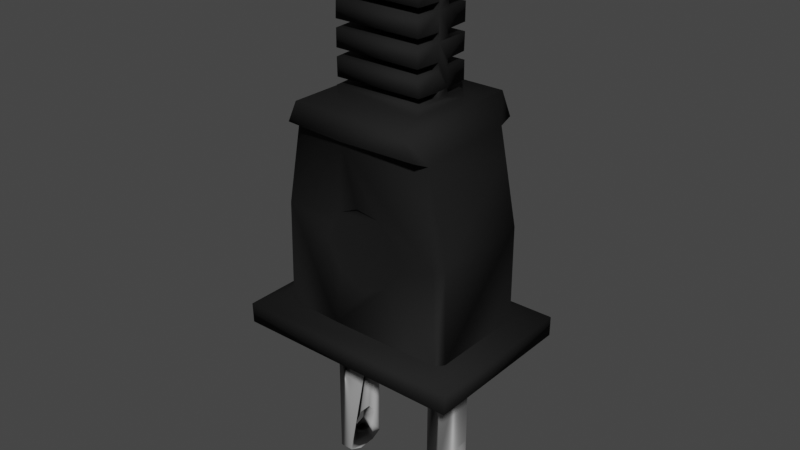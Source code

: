 # Source: Plug.blend  (saved by Blender 3.1.7; exported with 4.5.12 LTS)
import bpy
from mathutils import Matrix  # noqa: F401  (used for matrix-valued properties, if any)

bpy.ops.wm.read_factory_settings(use_empty=True)
scene = bpy.context.scene
scene.name = 'Scene'

# ---- collections
col_collection = bpy.data.collections.new('Collection'); scene.collection.children.link(col_collection)

# ---- materials (node trees are filled in below, after node groups)
mat_nema_1_15_male_plug_body_plastic = bpy.data.materials.new('NEMA_1_15_Male_Plug_body_plastic')
mat_nema_1_15_male_plug_body_plastic.use_transparent_shadow = False
mat_nema_1_15_male_plug_body_plastic.diffuse_color = (0.0118, 0.0118, 0.0118, 1.0)
mat_nema_1_15_male_plug_body_plastic.roughness = 0.7764
mat_nema_1_15_male_plug_body_plastic.specular_intensity = 0.1035
mat_nema_1_15_male_plug_body_warning = bpy.data.materials.new('NEMA_1_15_Male_Plug_body_warning')
mat_nema_1_15_male_plug_body_warning.use_transparent_shadow = False
mat_nema_1_15_male_plug_body_warning.diffuse_color = (0.0118, 0.0118, 0.0118, 1.0)
mat_nema_1_15_male_plug_body_warning.roughness = 0.7764
mat_nema_1_15_male_plug_body_warning.specular_intensity = 0.1035
mat_nema_1_15_male_plug_metal = bpy.data.materials.new('NEMA_1_15_Male_Plug_metal')
mat_nema_1_15_male_plug_metal.use_transparent_shadow = False
mat_nema_1_15_male_plug_metal.diffuse_color = (0.4078, 0.4078, 0.4078, 1.0)
mat_nema_1_15_male_plug_metal.roughness = 0.8483
mat_nema_1_15_male_plug_metal.specular_intensity = 0.54
mat_nema_1_15_male_plug_wire = bpy.data.materials.new('NEMA_1_15_Male_Plug_wire')
mat_nema_1_15_male_plug_wire.use_transparent_shadow = False
mat_nema_1_15_male_plug_wire.diffuse_color = (0.0118, 0.0118, 0.0118, 1.0)
mat_nema_1_15_male_plug_wire.roughness = 0.7975
mat_nema_1_15_male_plug_wire.specular_intensity = 0.54

# ---- material node trees
mat_nema_1_15_male_plug_body_plastic.use_nodes = True; mat_nema_1_15_male_plug_body_plastic.node_tree.nodes.clear()
_N = mat_nema_1_15_male_plug_body_plastic.node_tree.nodes; _L = mat_nema_1_15_male_plug_body_plastic.node_tree.links
n0 = _N.new('ShaderNodeBsdfPrincipled'); n0.name = 'Principled BSDF'; n0.location = (10, 300)
n0.distribution = 'GGX'
n0.subsurface_method = 'RANDOM_WALK_SKIN'
n0.inputs[0].default_value = (0.0118, 0.0118, 0.0118, 1.0)
n0.inputs[2].default_value = 0.7764
n0.inputs[13].default_value = 0.1035
n0.inputs[27].default_value = (0.0, 0.0, 0.0, 1.0)
n0.inputs[28].default_value = 1.0
n1 = _N.new('ShaderNodeOutputMaterial'); n1.name = 'Material Output'; n1.location = (300, 300)
_L.new(n0.outputs[0], n1.inputs[0])
n1.is_active_output = True
mat_nema_1_15_male_plug_body_warning.use_nodes = True; mat_nema_1_15_male_plug_body_warning.node_tree.nodes.clear()
_N = mat_nema_1_15_male_plug_body_warning.node_tree.nodes; _L = mat_nema_1_15_male_plug_body_warning.node_tree.links
n0 = _N.new('ShaderNodeBsdfPrincipled'); n0.name = 'Principled BSDF'; n0.location = (10, 300)
n0.distribution = 'GGX'
n0.subsurface_method = 'RANDOM_WALK_SKIN'
n0.inputs[0].default_value = (0.0118, 0.0118, 0.0118, 1.0)
n0.inputs[2].default_value = 0.7764
n0.inputs[13].default_value = 0.1035
n0.inputs[27].default_value = (0.0, 0.0, 0.0, 1.0)
n0.inputs[28].default_value = 1.0
n1 = _N.new('ShaderNodeOutputMaterial'); n1.name = 'Material Output'; n1.location = (300, 300)
_L.new(n0.outputs[0], n1.inputs[0])
n1.is_active_output = True
mat_nema_1_15_male_plug_metal.use_nodes = True; mat_nema_1_15_male_plug_metal.node_tree.nodes.clear()
_N = mat_nema_1_15_male_plug_metal.node_tree.nodes; _L = mat_nema_1_15_male_plug_metal.node_tree.links
n0 = _N.new('ShaderNodeBsdfPrincipled'); n0.name = 'Principled BSDF'; n0.location = (10, 300)
n0.distribution = 'GGX'
n0.subsurface_method = 'RANDOM_WALK_SKIN'
n0.inputs[0].default_value = (0.4078, 0.4078, 0.4078, 1.0)
n0.inputs[2].default_value = 0.8483
n0.inputs[13].default_value = 0.54
n0.inputs[27].default_value = (0.0, 0.0, 0.0, 1.0)
n0.inputs[28].default_value = 1.0
n1 = _N.new('ShaderNodeOutputMaterial'); n1.name = 'Material Output'; n1.location = (300, 300)
_L.new(n0.outputs[0], n1.inputs[0])
n1.is_active_output = True
mat_nema_1_15_male_plug_wire.use_nodes = True; mat_nema_1_15_male_plug_wire.node_tree.nodes.clear()
_N = mat_nema_1_15_male_plug_wire.node_tree.nodes; _L = mat_nema_1_15_male_plug_wire.node_tree.links
n0 = _N.new('ShaderNodeBsdfPrincipled'); n0.name = 'Principled BSDF'; n0.location = (10, 300)
n0.distribution = 'GGX'
n0.subsurface_method = 'RANDOM_WALK_SKIN'
n0.inputs[0].default_value = (0.0118, 0.0118, 0.0118, 1.0)
n0.inputs[2].default_value = 0.7975
n0.inputs[13].default_value = 0.54
n0.inputs[27].default_value = (0.0, 0.0, 0.0, 1.0)
n0.inputs[28].default_value = 1.0
n1 = _N.new('ShaderNodeOutputMaterial'); n1.name = 'Material Output'; n1.location = (300, 300)
_L.new(n0.outputs[0], n1.inputs[0])
n1.is_active_output = True

# ---- world
world_world = bpy.data.worlds.new('World'); scene.world = world_world
world_world.use_nodes = True; world_world.node_tree.nodes.clear()
_N = world_world.node_tree.nodes; _L = world_world.node_tree.links
n0 = _N.new('ShaderNodeOutputWorld'); n0.name = 'World Output'; n0.location = (300, 300)
n1 = _N.new('ShaderNodeBackground'); n1.name = 'Background'; n1.location = (10, 300)
n1.inputs[0].default_value = (0.05088, 0.05088, 0.05088, 1.0)
_L.new(n1.outputs[0], n0.inputs[0])
n0.is_active_output = True
world_world.color = (0.05088, 0.05088, 0.05088)
world_world.use_sun_shadow = False
world_world.sun_shadow_jitter_overblur = 0.0

# ---- meshes
me_11607_nema_1_15_male_plug_v1_l3 = bpy.data.meshes.new('11607_NEMA_1_15_Male_Plug_v1_l3')
me_11607_nema_1_15_male_plug_v1_l3.from_pydata([(0.2191, 0.6894, 0.0191), (0.5696, -0.6729, -0.4123), (0.2185, 0.6016, 0.01916), (0.219, 0.4393, 0.01897), (0.2127, 0.9786, 0.1444), (0.2124, 1.15, 0.1407), (0.2189, 0.9404, 0.01913), (0.2192, 0.8153, 0.01916), (0.3873, 0.1341, -0.249), (0.4388, -0.1847, 0.2332), (0.4386, -0.6665, 0.2204), (0.08366, -0.07473, 0.2441), (0.1814, -0.2859, 0.2444), (-0.02713, -0.04711, 0.2596), (0.1653, -0.1587, 0.2451), (-0.1075, 0.245, 0.2626), (0.405, -0.6691, 0.2583), (0.1256, -0.3858, 0.2451), (0.5671, -0.7735, -0.4151), (0.4361, -0.6688, -0.2721), (0.2091, 0.439, -0.1654), (0.2108, 0.5641, -0.1677), (0.2089, 0.6021, -0.166), (0.2106, 0.7277, -0.1656), (0.2098, 0.8151, -0.1677), (0.2098, 0.9406, -0.1677), (0.2137, 1.15, -0.1655), (0.2089, 0.5638, 0.1417), (0.5683, -0.7738, 0.3941), (0.4386, -0.1856, -0.2663), (0.394, -0.2132, 0.2606), (0.2839, 0.3989, 0.3312), (0.3447, 0.2712, -0.2674), (0.2585, 0.2447, -0.2833), (0.3507, 0.2538, 0.2463), (0.285, 0.3956, -0.3498), (-0.5862, -0.7738, 0.3892), (-0.3472, -0.6679, -0.2825), (-0.3505, 0.2896, -0.3475), (-0.3476, 0.2955, 0.3259), (-0.3046, 0.395, -0.3547), (-0.5878, -0.673, 0.3907), (-0.5891, -0.674, -0.4169), (-0.3639, 0.2599, -0.2778), (-0.4158, 0.05922, -0.2732), (-0.2286, 0.3987, 0.1367), (-0.2327, 1.149, 0.1334), (-0.2333, 1.15, -0.1628), (-0.4035, 0.1376, 0.2242), (-0.4565, -0.1782, -0.2526), (-0.4573, -0.6678, -0.2574), (-0.4538, -0.6687, 0.2439), (-0.4266, -0.1355, 0.2592), (-0.1887, -0.1724, 0.2493), (-0.06212, -0.4323, 0.246), (-0.1385, -0.1023, 0.243), (-0.202, -0.2775, 0.2453), (-0.1465, -0.3825, 0.2435), (0.03566, -0.4365, 0.2505), (-0.1629, -0.6654, 0.262), (-0.4578, -0.6715, -0.2908), (-0.4571, -0.1774, 0.2196), (-0.2304, 0.4382, -0.1673), (-0.229, 0.94, -0.1658), (-0.2307, 0.8538, 0.1407), (-0.3032, 0.3989, 0.3218), (0.5696, -0.673, 0.3892), (-0.5835, -0.7737, -0.4163), (-0.364, 0.2638, 0.2464), (0.3324, 0.2867, -0.3482), (-0.2375, 0.941, 0.01873), (-0.2376, 0.8151, 0.01908), (-0.2372, 0.5643, -0.04322), (-0.2377, 0.8151, -0.04365), (-0.2351, 0.7269, 0.01952), (0.2182, 0.5643, 0.01901), (-0.2352, 0.6012, 0.01904), (-0.2375, 0.4761, 0.01959), (-0.2369, 0.9778, -0.04353), (-0.2362, 0.7265, -0.04367), (-0.2365, 0.5645, 0.01967), (-0.2367, 0.6901, 0.01893), (-0.03209, -0.05347, 0.2428), (0.3347, 0.2852, 0.3161), (0.2192, 0.439, -0.0437), (0.2182, 0.6017, -0.04314), (0.2176, 0.7273, -0.04303), (0.2174, 0.8526, -0.04347), (0.2186, 0.9785, -0.04298), (0.2155, 0.9779, 0.01959), (0.219, 0.4759, -0.04325), (0.2182, 0.5644, -0.04352), (0.2189, 0.6903, -0.04369), (0.2191, 0.8157, -0.04384), (0.2191, 0.9412, -0.0433), (0.218, 0.8521, 0.01917), (0.2182, 0.7268, 0.01924), (0.2189, 0.4756, 0.01927), (-0.2374, 0.6013, -0.04389), (-0.2363, 0.852, -0.04316), (-0.2371, 0.4394, 0.01882), (-0.2377, 0.6896, -0.04373), (0.2139, 0.6886, -0.1624), (0.2139, 0.477, 0.1381), (0.2093, 0.6016, 0.1438), (0.2108, 0.7273, 0.1434), (0.2089, 0.8145, 0.1418), (0.2104, 0.9791, -0.1666), (0.2106, 0.8535, -0.1656), (0.2139, 0.4383, 0.1386), (0.2089, 0.6892, 0.1417), (0.2126, 0.8528, 0.1431), (0.2166, 0.399, -0.164), (0.2132, 0.4769, -0.1649), (0.2123, 0.9403, 0.145), (-0.2361, 0.3991, -0.164), (-0.23, 0.4385, 0.1452), (-0.2275, 0.5642, 0.1435), (-0.2271, 0.6897, 0.1435), (-0.2242, 0.8153, 0.144), (-0.2271, 0.4761, -0.1678), (-0.2275, 0.6016, -0.1677), (-0.2276, 0.7272, -0.1677), (-0.2291, 0.8527, -0.1674), (-0.2258, 0.8145, -0.1666), (-0.2237, 0.6895, -0.1701), (-0.2365, 0.4762, -0.04324), (-0.2237, 0.4762, 0.1458), (-0.2306, 0.6024, 0.1407), (-0.2306, 0.7279, 0.1407), (-0.2268, 0.9404, 0.1395), (-0.2293, 0.9781, -0.1652), (-0.2296, 0.5635, -0.1652), (-0.2305, 0.9795, 0.1381), (0.2115, 0.3993, 0.1439), (-0.2371, 0.4393, -0.04355), (-0.2367, 0.9781, 0.01927), (-0.2373, 0.9407, -0.04385), (-0.237, 0.8526, 0.01935), (0.1078, 1.106, -0.0921), (0.1086, 1.106, 0.06716), (-0.1312, 1.106, 0.05806), (-0.1268, 1.106, -0.08863), (0.1107, 1.149, 0.06083), (0.1144, 1.15, -0.08604), (-0.1337, 1.151, 0.1485), (-0.1336, 1.149, 0.05023), (-0.1296, 1.149, -0.0899), (-0.06799, 1.149, 0.0778), (0.2367, -1.512, 0.08746), (0.2367, -1.402, -0.1381), (0.2366, -1.492, -0.138), (0.3044, -1.561, 0.08225), (0.2366, -1.564, -0.1357), (0.2367, -1.566, 0.07848), (0.3042, -1.563, -0.1364), (0.3047, -1.593, -0.06798), (0.2368, -1.598, -0.03075), (0.3043, -1.593, 0.02038), (0.237, -1.439, 0.04574), (0.3046, -1.403, -0.1382), (0.3048, -1.492, -0.1377), (0.3047, -1.409, 0.08933), (0.3049, -1.512, 0.08723), (0.2368, -1.408, 0.0875), (0.3048, -1.359, 0.08348), (0.3024, -0.7072, 0.08299), (0.2367, -1.384, 0.02763), (0.237, -0.7079, -0.1376), (0.2367, -1.506, -0.04772), (0.2369, -1.467, -0.09344), (0.2368, -1.401, -0.09536), (0.2368, -1.359, -0.03252), (0.2364, -1.363, 0.08363), (0.3046, -1.494, 0.02269), (0.2369, -1.493, 0.01843), (0.3046, -1.505, -0.04861), (0.3044, -1.424, 0.04532), (0.3046, -1.369, 0.01255), (0.3045, -1.375, -0.07764), (0.3045, -1.461, -0.09892), (0.3048, -1.355, -0.1382), (0.2363, -1.355, -0.1382), (0.3043, -0.7071, -0.1376), (0.237, -0.7079, 0.08283), (-0.3221, -1.596, -0.04764), (-0.2543, -1.561, -0.1376), (-0.3216, -1.589, 0.03279), (-0.2543, -1.591, -0.0809), (-0.2545, -1.593, 0.01061), (-0.3221, -1.508, -0.01333), (-0.2543, -1.367, -0.05835), (-0.2543, -1.412, 0.04321), (-0.3225, -1.393, 0.03317), (-0.322, -1.461, 0.0439), (-0.3223, -1.563, -0.1371), (-0.3222, -1.561, 0.08275), (-0.3207, -0.7077, 0.08296), (-0.2566, -0.7071, 0.08299), (-0.2544, -1.419, -0.1014), (-0.3221, -1.483, -0.08648), (-0.2543, -1.486, -0.07975), (-0.3221, -1.358, -0.02213), (-0.2543, -1.367, 0.005207), (-0.2543, -0.7078, -0.1378), (-0.2543, -1.483, 0.03123), (-0.2544, -1.508, -0.03), (-0.3224, -1.401, -0.0954), (-0.2542, -1.561, 0.08278), (-0.322, -0.7078, -0.1378), (0.0154, 1.106, -0.03318), (0.0638, 1.106, -0.01351), (0.1162, 1.106, -0.03559), (0.1039, 1.106, -0.08545), (0.0876, 1.106, 0.07432), (-0.1364, 1.106, 0.01498), (-0.08328, 1.106, -0.0109), (-0.1258, 1.106, -0.08265), (-0.1157, 1.106, 0.06529), (-0.03167, 1.106, 0.01307), (-0.03405, 1.106, -0.1041), (-0.03444, 1.106, 0.08001), (-0.03186, 1.106, -0.03752), (0.01816, 1.106, -0.1023), (0.01341, 1.106, 0.01329), (0.1179, 1.106, 0.0141), (-0.1307, 1.106, -0.03426), (0.01487, 1.106, 0.07745)], [(213, 212), (219, 221), (220, 222), (225, 214), (215, 216), (223, 213), (210, 222), (226, 217), (220, 217), (224, 219), (212, 211), (214, 227), (221, 218), (218, 215), (210, 223), (227, 224), (211, 225), (226, 216)], [(1, 66, 28), (34, 31, 83), (18, 1, 28), (34, 8, 32), (112, 31, 35), (104, 2, 0), (5, 4, 88), (96, 7, 105), (3, 109, 112), (103, 75, 27), (91, 113, 21), (102, 85, 22), (19, 10, 16), (1, 19, 66), (11, 15, 13), (14, 30, 11), (12, 16, 30), (12, 17, 16), (59, 17, 58), (31, 134, 65), (30, 16, 9), (8, 29, 32), (35, 32, 69), (33, 69, 32), (41, 42, 36), (40, 65, 115), (102, 22, 125), (125, 22, 121), (61, 48, 49), (43, 44, 48), (128, 81, 98), (124, 122, 73), (46, 145, 47), (25, 108, 123), (24, 23, 122), (46, 78, 136), (103, 27, 127), (127, 27, 117), (70, 64, 130), (64, 70, 138), (71, 129, 119), (45, 116, 115), (127, 117, 77), (115, 135, 62), (77, 72, 126), (125, 121, 101), (98, 72, 80), (68, 43, 48), (41, 51, 60), (49, 50, 61), (15, 55, 13), (15, 52, 55), (52, 59, 56), (54, 57, 59), (58, 54, 59), (51, 52, 61), (50, 49, 44), (68, 52, 15), (67, 36, 42), (40, 43, 68), (43, 40, 38), (39, 15, 83), (15, 39, 68), (42, 60, 1), (31, 39, 83), (65, 39, 31), (33, 43, 69), (38, 69, 43), (110, 118, 104), (112, 62, 20), (113, 120, 21), (133, 4, 145), (145, 4, 5), (64, 114, 130), (106, 119, 105), (94, 25, 137), (24, 73, 93), (92, 102, 125), (90, 126, 113), (120, 113, 126), (121, 22, 85), (114, 6, 70), (126, 90, 84), (85, 91, 98), (86, 92, 79), (73, 87, 93), (88, 137, 78), (94, 137, 88), (70, 6, 89), (95, 138, 7), (71, 7, 138), (99, 123, 87), (79, 122, 86), (23, 86, 122), (20, 62, 84), (3, 100, 109), (116, 109, 100), (75, 80, 27), (117, 27, 80), (81, 118, 110), (81, 110, 0), (89, 4, 136), (34, 15, 30), (19, 1, 60), (37, 60, 50), (16, 41, 66), (51, 41, 16), (51, 16, 59), (11, 13, 82), (92, 86, 7), (7, 87, 94), (6, 95, 7), (7, 96, 0), (71, 79, 98), (137, 99, 71), (80, 76, 98), (131, 78, 47), (115, 116, 100), (136, 133, 46), (144, 139, 140), (148, 141, 146), (148, 140, 141), (26, 143, 5), (26, 144, 143), (145, 146, 147), (145, 147, 47), (5, 143, 148), (67, 28, 36), (55, 11, 82), (11, 55, 14), (14, 55, 12), (5, 88, 26), (6, 114, 111), (86, 93, 7), (90, 113, 91), (46, 47, 78), (101, 92, 125), (98, 121, 85), (96, 105, 74), (70, 130, 114), (119, 7, 71), (78, 131, 88), (21, 132, 91), (133, 136, 4), (64, 138, 111), (158, 157, 156), (161, 151, 160), (155, 153, 151), (157, 153, 156), (163, 152, 158), (176, 156, 161), (150, 151, 182), (162, 149, 163), (162, 165, 173), (149, 162, 164), (149, 173, 154), (167, 184, 172), (173, 175, 154), (154, 175, 169), (163, 174, 177), (153, 169, 170), (169, 176, 180), (170, 169, 180), (180, 171, 170), (179, 178, 172), (167, 172, 178), (174, 169, 175), (166, 173, 165), (173, 166, 184), (183, 166, 165), (152, 154, 158), (184, 183, 168), (168, 181, 182), (185, 189, 187), (196, 187, 208), (185, 195, 188), (185, 187, 196), (200, 206, 201), (193, 203, 192), (205, 190, 194), (190, 205, 206), (188, 186, 201), (209, 186, 195), (196, 193, 194), (204, 208, 192), (195, 190, 200), (201, 186, 199), (195, 200, 207), (206, 188, 201), (205, 208, 188), (205, 192, 208), (190, 196, 194), (199, 207, 200), (191, 203, 202), (194, 192, 205), (207, 209, 195), (193, 196, 197), (191, 204, 203), (197, 209, 193), (204, 191, 199), (112, 134, 31), (29, 9, 10), (34, 9, 8), (110, 104, 0), (24, 93, 23), (94, 6, 7), (106, 105, 7), (112, 109, 134), (90, 75, 103), (112, 20, 84), (84, 3, 112), (0, 85, 102), (25, 94, 108), (94, 88, 6), (0, 2, 90), (90, 91, 0), (66, 19, 16), (29, 10, 19), (29, 8, 9), (11, 30, 15), (14, 12, 30), (59, 16, 17), (30, 9, 34), (33, 29, 19), (10, 9, 16), (29, 33, 32), (32, 31, 34), (47, 26, 107, 131), (36, 28, 41), (28, 66, 41), (38, 40, 69), (35, 69, 40), (42, 41, 60), (51, 61, 50), (81, 128, 118), (79, 71, 73), (76, 80, 75, 2), (25, 123, 63), (24, 122, 124), (137, 138, 70), (115, 100, 135), (116, 134, 109), (45, 134, 116), (80, 72, 77), (126, 132, 120), (126, 72, 132), (63, 123, 137), (123, 99, 137), (70, 136, 137), (78, 137, 136), (137, 71, 138), (81, 71, 98), (126, 135, 77), (100, 77, 135), (44, 49, 48), (50, 60, 51), (51, 59, 52), (37, 44, 43), (33, 19, 37), (55, 82, 13), (53, 56, 55), (17, 54, 58), (53, 55, 52), (52, 56, 53), (59, 57, 56), (133, 145, 46), (68, 48, 52), (44, 37, 50), (52, 48, 61), (68, 65, 40), (45, 115, 65), (34, 83, 15), (118, 128, 104), (144, 26, 47), (112, 115, 62), (120, 132, 21), (114, 64, 111), (119, 129, 105), (25, 63, 137), (97, 103, 127), (119, 106, 7), (126, 84, 135), (91, 72, 98), (92, 101, 79), (99, 87, 73), (136, 70, 89), (96, 74, 0), (81, 0, 74), (115, 112, 35, 40), (3, 97, 77), (77, 100, 3), (131, 107, 88), (123, 108, 87), (43, 33, 37), (37, 19, 60), (4, 89, 88), (6, 111, 95), (3, 84, 90), (0, 91, 85), (7, 93, 87), (6, 88, 89), (90, 2, 75), (107, 26, 88), (108, 94, 87), (23, 93, 86), (182, 181, 160, 150), (101, 121, 98), (128, 98, 76), (129, 71, 74), (98, 79, 101), (71, 99, 73), (71, 81, 74), (73, 122, 79), (77, 117, 80), (45, 65, 134), (147, 142, 139), (144, 147, 139), (144, 140, 143), (147, 146, 141), (141, 142, 147), (143, 140, 148), (47, 147, 144), (145, 148, 146), (5, 148, 145), (17, 12, 55), (56, 57, 55), (55, 57, 54), (17, 55, 54), (18, 28, 67), (102, 92, 0), (92, 7, 0), (103, 97, 90), (97, 3, 90), (32, 35, 31), (68, 39, 65), (24, 124, 73), (77, 97, 127), (76, 104, 128), (76, 2, 104), (105, 129, 74), (135, 84, 62), (72, 91, 132), (138, 95, 111), (150, 160, 151), (173, 149, 164), (158, 154, 157), (156, 153, 155), (176, 169, 174), (154, 153, 157), (176, 163, 158), (176, 158, 156), (161, 155, 151), (165, 178, 179, 181), (156, 155, 161), (179, 161, 181), (160, 181, 161), (153, 182, 151), (154, 152, 149), (163, 149, 152), (173, 164, 162), (163, 165, 162), (165, 181, 183), (180, 161, 179), (153, 154, 169), (161, 180, 176), (182, 153, 170), (170, 171, 182), (171, 172, 182), (159, 173, 167), (159, 175, 173), (176, 174, 163), (165, 163, 177), (177, 178, 165), (180, 179, 171), (172, 171, 179), (177, 167, 178), (167, 177, 159), (177, 174, 159), (159, 174, 175), (172, 184, 182), (184, 168, 182), (184, 167, 173), (184, 166, 183), (168, 183, 181), (185, 188, 189), (197, 196, 208), (189, 208, 187), (188, 195, 186), (190, 206, 200), (196, 195, 185), (189, 188, 208), (209, 204, 186), (199, 186, 204), (202, 193, 209), (207, 202, 209), (203, 204, 192), (206, 205, 188), (190, 195, 196), (199, 200, 201), (191, 207, 199), (202, 207, 191), (193, 202, 203), (193, 192, 194), (204, 198, 208), (197, 208, 198), (209, 197, 198), (204, 209, 198), (18, 67, 42, 1)])
me_11607_nema_1_15_male_plug_v1_l3.polygons.foreach_set('use_smooth', [True] * 408)
me_11607_nema_1_15_male_plug_v1_l3.polygons.foreach_set('material_index', [0, 0, 0, 0, 0, 0, 0, 0, 0, 0, 0, 0, 0, 0, 0, 0, 0, 0, 0, 0, 0, 0, 0, 0, 0, 0, 0, 0, 0, 0, 0, 0, 0, 0, 0, 0, 0, 0, 0, 0, 0, 0, 0, 0, 0, 0, 0, 0, 0, 0, 0, 0, 0, 0, 0, 0, 0, 0, 0, 0, 0, 0, 0, 0, 0, 0, 0, 0, 0, 0, 0, 0, 0, 0, 0, 0, 0, 0, 0, 0, 0, 0, 0, 0, 0, 0, 0, 0, 0, 0, 0, 0, 0, 0, 0, 0, 0, 0, 0, 0, 0, 0, 0, 0, 0, 0, 0, 0, 0, 0, 0, 0, 0, 0, 0, 0, 0, 0, 0, 0, 0, 0, 0, 0, 0, 0, 0, 1, 0, 0, 0, 0, 0, 0, 0, 0, 0, 0, 0, 0, 0, 0, 0, 0, 0, 2, 2, 2, 2, 2, 2, 2, 2, 2, 2, 2, 2, 2, 2, 2, 2, 2, 2, 2, 2, 2, 2, 2, 2, 2, 2, 2, 2, 2, 2, 2, 2, 2, 2, 2, 2, 2, 2, 2, 2, 2, 2, 2, 2, 2, 2, 2, 2, 2, 2, 2, 2, 2, 2, 2, 0, 0, 0, 0, 0, 0, 0, 0, 0, 0, 0, 0, 0, 0, 0, 0, 0, 0, 0, 0, 0, 0, 0, 0, 0, 0, 0, 0, 0, 0, 0, 0, 0, 0, 0, 0, 0, 0, 0, 0, 0, 0, 0, 0, 0, 0, 0, 0, 0, 0, 0, 0, 0, 0, 0, 0, 0, 0, 0, 0, 0, 0, 0, 0, 0, 0, 0, 0, 0, 0, 0, 0, 0, 0, 0, 0, 0, 0, 0, 0, 0, 0, 0, 0, 0, 0, 0, 0, 0, 0, 0, 0, 0, 0, 0, 0, 0, 0, 0, 0, 0, 0, 0, 0, 0, 2, 0, 0, 0, 0, 0, 0, 0, 0, 0, 0, 0, 0, 0, 0, 0, 0, 0, 0, 0, 0, 0, 0, 1, 0, 0, 0, 0, 0, 0, 0, 0, 0, 0, 0, 0, 0, 0, 2, 2, 2, 2, 2, 2, 2, 2, 2, 2, 2, 2, 2, 2, 2, 2, 2, 2, 2, 2, 2, 2, 2, 2, 2, 2, 2, 2, 2, 2, 2, 2, 2, 2, 2, 2, 2, 2, 2, 2, 2, 2, 2, 2, 2, 2, 2, 2, 2, 2, 2, 2, 2, 2, 2, 2, 2, 2, 2, 2, 2, 2, 2, 2, 0])
_k = set([(139, 140), (140, 141)])
me_11607_nema_1_15_male_plug_v1_l3.attributes.new('sharp_edge', 'BOOLEAN', 'EDGE').data.foreach_set('value', [ (min(e.vertices), max(e.vertices)) in _k for e in me_11607_nema_1_15_male_plug_v1_l3.edges])
_uv = me_11607_nema_1_15_male_plug_v1_l3.uv_layers.new(name='UVMap')
_uv.uv.foreach_set('vector', [0.05722, 0.04644, 0.05727, 0.04644, 0.05596, 0.06243, 0.05121, 0.0301, 0.04925, 0.02764, 0.05062, 0.02921, 0.05719, 0.04807, 0.05722, 0.04644, 0.05596, 0.06243, 0.05121, 0.0301, 0.05233, 0.0324, 0.05102, 0.02996, 0.0472, 0.0276, 0.04925, 0.02764, 0.04916, 0.02771, 0.04705, 0.02395, 0.04752, 0.02406, 0.04754, 0.02249, 0.04707, 0.01451, 0.04712, 0.01736, 0.04745, 0.01738, 0.04754, 0.02185, 0.04754, 0.02029, 0.04709, 0.02174, 0.04755, 0.02689, 0.04724, 0.0269, 0.0472, 0.0276, 0.04718, 0.02615, 0.04751, 0.02472, 0.04714, 0.02475, 0.04753, 0.0247, 0.04713, 0.02614, 0.04708, 0.02476, 0.04718, 0.02255, 0.04751, 0.02403, 0.0471, 0.02394, 0.05358, 0.04626, 0.05389, 0.04625, 0.05287, 0.04622, 0.05722, 0.04644, 0.05358, 0.04626, 0.05727, 0.04644, 0.04361, 0.03596, 0.03704, 0.03062, 0.04057, 0.03564, 0.04592, 0.0374, 0.05294, 0.03727, 0.04361, 0.03596, 0.04642, 0.03952, 0.05287, 0.04622, 0.05294, 0.03727, 0.04642, 0.03952, 0.04486, 0.04129, 0.05287, 0.04622, 0.03384, 0.04564, 0.04486, 0.04129, 0.04231, 0.04215, 0.04925, 0.02764, 0.04717, 0.0276, 0.03294, 0.02762, 0.05294, 0.03727, 0.05287, 0.04622, 0.05371, 0.03775, 0.05233, 0.0324, 0.05363, 0.03772, 0.05102, 0.02996, 0.04916, 0.02771, 0.05102, 0.02996, 0.05063, 0.0294, 0.04867, 0.03026, 0.05063, 0.0294, 0.05102, 0.02996, 0.02493, 0.04644, 0.02481, 0.04644, 0.2029, 0.1685, 0.03287, 0.02772, 0.03294, 0.02762, 0.03491, 0.0276, 0.04718, 0.02255, 0.0471, 0.02394, 0.03503, 0.02259, 0.03503, 0.02259, 0.0471, 0.02394, 0.03499, 0.02394, 0.02827, 0.03771, 0.02983, 0.03212, 0.02829, 0.03776, 0.03114, 0.03008, 0.02958, 0.03335, 0.02983, 0.03212, 0.03495, 0.02392, 0.03459, 0.02251, 0.03454, 0.02405, 0.03496, 0.02039, 0.03504, 0.02175, 0.03456, 0.0203, 0.03494, 0.01453, 0.03669, 0.01446, 0.03507, 0.0145, 0.04712, 0.01815, 0.04712, 0.01954, 0.03495, 0.01955, 0.04714, 0.02035, 0.04713, 0.02174, 0.03504, 0.02175, 0.03494, 0.01453, 0.03457, 0.01746, 0.03459, 0.01741, 0.04718, 0.02615, 0.04714, 0.02475, 0.03501, 0.02612, 0.03501, 0.02612, 0.04714, 0.02475, 0.03499, 0.02476, 0.03458, 0.01811, 0.03494, 0.01953, 0.03495, 0.01815, 0.03494, 0.01953, 0.03458, 0.01811, 0.03455, 0.01966, 0.03457, 0.02032, 0.03494, 0.02172, 0.03502, 0.02034, 0.0349, 0.0276, 0.03497, 0.0269, 0.03491, 0.0276, 0.03501, 0.02612, 0.03499, 0.02476, 0.03455, 0.02622, 0.03491, 0.0276, 0.03454, 0.02688, 0.03499, 0.0269, 0.03455, 0.02622, 0.03455, 0.02469, 0.03459, 0.02626, 0.03503, 0.02259, 0.03499, 0.02394, 0.03456, 0.0225, 0.03454, 0.02405, 0.03455, 0.02469, 0.03455, 0.02465, 0.0311, 0.02999, 0.03114, 0.03008, 0.02983, 0.03212, 0.02493, 0.04644, 0.02864, 0.04626, 0.02825, 0.04639, 0.02829, 0.03776, 0.02841, 0.04625, 0.02827, 0.03771, 0.03704, 0.03062, 0.03744, 0.03639, 0.04057, 0.03564, 0.03704, 0.03062, 0.02924, 0.03691, 0.03744, 0.03639, 0.02924, 0.03691, 0.03384, 0.04564, 0.03567, 0.0394, 0.03957, 0.04213, 0.03719, 0.04125, 0.03384, 0.04564, 0.04231, 0.04215, 0.03957, 0.04213, 0.03384, 0.04564, 0.02864, 0.04626, 0.02924, 0.03691, 0.02827, 0.03771, 0.02841, 0.04625, 0.02829, 0.03776, 0.02958, 0.03335, 0.0311, 0.02999, 0.02924, 0.03691, 0.03704, 0.03062, 0.02482, 0.04806, 0.2029, 0.1685, 0.02481, 0.04644, 0.03287, 0.02772, 0.03114, 0.03008, 0.0311, 0.02999, 0.03114, 0.03008, 0.03287, 0.02772, 0.03168, 0.0294, 0.03163, 0.02947, 0.03704, 0.03062, 0.05062, 0.02921, 0.03704, 0.03062, 0.03163, 0.02947, 0.0311, 0.02999, 0.02481, 0.04644, 0.02825, 0.04639, 0.05722, 0.04644, 0.04925, 0.02764, 0.03163, 0.02947, 0.05062, 0.02921, 0.03294, 0.02762, 0.03163, 0.02947, 0.04925, 0.02764, 0.04867, 0.03026, 0.03114, 0.03008, 0.05063, 0.0294, 0.03168, 0.0294, 0.05063, 0.0294, 0.03114, 0.03008, 0.04715, 0.02256, 0.03497, 0.02255, 0.04705, 0.02395, 0.0472, 0.0276, 0.03499, 0.0269, 0.04718, 0.0269, 0.04713, 0.02614, 0.03504, 0.02615, 0.04708, 0.02476, 0.03495, 0.01735, 0.04712, 0.01736, 0.03669, 0.01446, 0.03669, 0.01446, 0.04712, 0.01736, 0.04707, 0.01451, 0.03494, 0.01953, 0.04711, 0.01817, 0.03495, 0.01815, 0.04715, 0.02036, 0.03502, 0.02034, 0.04709, 0.02174, 0.04757, 0.01804, 0.04712, 0.01815, 0.03455, 0.0181, 0.04714, 0.02035, 0.03456, 0.0203, 0.04756, 0.02025, 0.04757, 0.02245, 0.04718, 0.02255, 0.03503, 0.02259, 0.04754, 0.02623, 0.03459, 0.02626, 0.04713, 0.02614, 0.03504, 0.02615, 0.04713, 0.02614, 0.03459, 0.02626, 0.03499, 0.02394, 0.0471, 0.02394, 0.04751, 0.02403, 0.04711, 0.01817, 0.04754, 0.01809, 0.03458, 0.01811, 0.03459, 0.02626, 0.04754, 0.02623, 0.04757, 0.02689, 0.04751, 0.02403, 0.04753, 0.0247, 0.03454, 0.02405, 0.0475, 0.02183, 0.04757, 0.02245, 0.03457, 0.02187, 0.03456, 0.0203, 0.0475, 0.01963, 0.04756, 0.02025, 0.04745, 0.01738, 0.03455, 0.0181, 0.03457, 0.01746, 0.04757, 0.01804, 0.03455, 0.0181, 0.04745, 0.01738, 0.03458, 0.01811, 0.04754, 0.01809, 0.04747, 0.01742, 0.04755, 0.01966, 0.03455, 0.01966, 0.04754, 0.02029, 0.03457, 0.02032, 0.04754, 0.02029, 0.03455, 0.01966, 0.03456, 0.01967, 0.03495, 0.01955, 0.0475, 0.01963, 0.03457, 0.02187, 0.03504, 0.02175, 0.0475, 0.02183, 0.04713, 0.02174, 0.0475, 0.02183, 0.03504, 0.02175, 0.04718, 0.0269, 0.03499, 0.0269, 0.04757, 0.02689, 0.04755, 0.02689, 0.03454, 0.02684, 0.04724, 0.0269, 0.03497, 0.0269, 0.04724, 0.0269, 0.03454, 0.02684, 0.04751, 0.02472, 0.03455, 0.02465, 0.04714, 0.02475, 0.03499, 0.02476, 0.04714, 0.02475, 0.03455, 0.02465, 0.03459, 0.02251, 0.03497, 0.02255, 0.04715, 0.02256, 0.03459, 0.02251, 0.04715, 0.02256, 0.04754, 0.02249, 0.04747, 0.01742, 0.04712, 0.01736, 0.03459, 0.01741, 0.05121, 0.0301, 0.03704, 0.03062, 0.05294, 0.03727, 0.05358, 0.04626, 0.05722, 0.04644, 0.02825, 0.04639, 0.03124, 0.04623, 0.02825, 0.04639, 0.02841, 0.04625, 0.05287, 0.04622, 0.02493, 0.04644, 0.05727, 0.04644, 0.02864, 0.04626, 0.02493, 0.04644, 0.05287, 0.04622, 0.02864, 0.04626, 0.05287, 0.04622, 0.03384, 0.04564, 0.04361, 0.03596, 0.04057, 0.03564, 0.0404, 0.03558, 0.04757, 0.02245, 0.0475, 0.02183, 0.04754, 0.02029, 0.04754, 0.02029, 0.0475, 0.01963, 0.04757, 0.01804, 0.04754, 0.01809, 0.04755, 0.01966, 0.04754, 0.02029, 0.04754, 0.02029, 0.04754, 0.02185, 0.04754, 0.02249, 0.03457, 0.02032, 0.03457, 0.02187, 0.03454, 0.02405, 0.03455, 0.0181, 0.03456, 0.01967, 0.03457, 0.02032, 0.03455, 0.02465, 0.03459, 0.02407, 0.03454, 0.02405, 0.03501, 0.01736, 0.03457, 0.01746, 0.03507, 0.0145, 0.03491, 0.0276, 0.03497, 0.0269, 0.03454, 0.02684, 0.03459, 0.01741, 0.03495, 0.01735, 0.03494, 0.01453, 0.04427, 0.01448, 0.04417, 0.0152, 0.0442, 0.0152, 0.03936, 0.01448, 0.03778, 0.0152, 0.03762, 0.01447, 0.03936, 0.01448, 0.0442, 0.0152, 0.03778, 0.0152, 0.04712, 0.01452, 0.04428, 0.01447, 0.04707, 0.01451, 0.04712, 0.01452, 0.04427, 0.01448, 0.04428, 0.01447, 0.03669, 0.01446, 0.03762, 0.01447, 0.03786, 0.01447, 0.03669, 0.01446, 0.03786, 0.01447, 0.03507, 0.0145, 0.04707, 0.01451, 0.04428, 0.01447, 0.03936, 0.01448, 0.884, 0.3024, 0.1301, 0.8361, 0.7958, 0.7779, 0.03744, 0.03639, 0.04361, 0.03596, 0.0404, 0.03558, 0.04361, 0.03596, 0.03744, 0.03639, 0.04592, 0.0374, 0.04592, 0.0374, 0.03744, 0.03639, 0.04642, 0.03952, 0.04707, 0.01451, 0.04745, 0.01738, 0.04712, 0.01452, 0.04754, 0.01809, 0.04711, 0.01817, 0.04718, 0.01953, 0.0475, 0.02183, 0.04756, 0.02025, 0.04754, 0.02029, 0.04754, 0.02623, 0.04713, 0.02614, 0.04753, 0.0247, 0.03494, 0.01453, 0.03507, 0.0145, 0.03457, 0.01746, 0.03456, 0.0225, 0.04757, 0.02245, 0.03503, 0.02259, 0.03454, 0.02405, 0.03499, 0.02394, 0.04751, 0.02403, 0.04754, 0.02185, 0.04709, 0.02174, 0.0346, 0.02186, 0.03458, 0.01811, 0.03495, 0.01815, 0.04711, 0.01817, 0.03502, 0.02034, 0.04754, 0.02029, 0.03457, 0.02032, 0.03457, 0.01746, 0.03501, 0.01736, 0.04745, 0.01738, 0.04708, 0.02476, 0.03494, 0.02476, 0.04753, 0.0247, 0.03495, 0.01735, 0.03459, 0.01741, 0.04712, 0.01736, 0.03494, 0.01953, 0.03455, 0.01966, 0.04718, 0.01953, 0.9991, 0.7093, 0.001436, 0.485, 0.9978, 0.3173, 0.9858, 0.001561, 0.0086, 0.001649, 0.9949, 0.001719, 0.9943, 0.006995, 0.004805, 0.0131, 0.0086, 0.001649, 0.001436, 0.485, 0.004805, 0.0131, 0.9978, 0.3173, 0.9948, 0.9984, 0.9946, 0.9979, 0.9991, 0.7093, 0.7621, 0.5414, 0.9978, 0.3173, 0.9858, 0.001561, 0.006242, 0.001499, 0.0086, 0.001649, 0.004937, 0.002044, 0.99, 0.9984, 0.007584, 0.9983, 0.9948, 0.9984, 0.99, 0.9984, 0.9948, 0.9983, 0.003518, 0.9983, 0.007584, 0.9983, 0.99, 0.9984, 0.004705, 0.9982, 0.007584, 0.9983, 0.003518, 0.9983, 0.007757, 0.9749, 0.0982, 0.775, 0.01926, 0.998, 0.2222, 0.7387, 0.003518, 0.9983, 0.7022, 0.7673, 0.007757, 0.9749, 0.007757, 0.9749, 0.7022, 0.7673, 0.5909, 0.7254, 0.9948, 0.9984, 0.8848, 0.5943, 0.09499, 0.5912, 0.004805, 0.0131, 0.5909, 0.7254, 0.4578, 0.6669, 0.5909, 0.7254, 0.7621, 0.5414, 0.6509, 0.4975, 0.4578, 0.6669, 0.5909, 0.7254, 0.6509, 0.4975, 0.6509, 0.4975, 0.3707, 0.7075, 0.4578, 0.6669, 0.4554, 0.5388, 0.2953, 0.5894, 0.2222, 0.7387, 0.0982, 0.775, 0.2222, 0.7387, 0.2953, 0.5894, 0.8848, 0.5943, 0.5909, 0.7254, 0.7022, 0.7673, 0.9911, 0.9978, 0.003518, 0.9983, 0.9948, 0.9983, 0.003518, 0.9983, 0.9911, 0.9978, 0.01926, 0.998, 0.9757, 0.001996, 0.9911, 0.9978, 0.9948, 0.9983, 0.9946, 0.9979, 0.007757, 0.9749, 0.9991, 0.7093, 0.8582, 0.9996, 0.9757, 0.001996, 0.005854, 0.001991, 0.005854, 0.001991, 0.994, 0.003824, 0.004937, 0.002044, 0.006532, 0.4103, 0.9979, 0.6709, 0.00485, 0.764, 0.005528, 0.9978, 0.00485, 0.764, 0.9939, 0.9969, 0.006532, 0.4103, 0.004369, 0.006201, 0.9991, 0.2637, 0.006532, 0.4103, 0.00485, 0.764, 0.005528, 0.9978, 0.5033, 0.6877, 0.7963, 0.5573, 0.6963, 0.517, 0.079, 0.7803, 0.3197, 0.5871, 0.3144, 0.6172, 0.9001, 0.6022, 0.6446, 0.7402, 0.6091, 0.7853, 0.6446, 0.7402, 0.9001, 0.6022, 0.7963, 0.5573, 0.9991, 0.2637, 0.995, 0.002888, 0.6963, 0.517, 0.007594, 0.002044, 0.995, 0.002888, 0.004369, 0.006201, 0.005528, 0.9978, 0.079, 0.7803, 0.6091, 0.7853, 0.9774, 0.002022, 0.9939, 0.9969, 0.3144, 0.6172, 0.004369, 0.006201, 0.6446, 0.7402, 0.5033, 0.6877, 0.6963, 0.517, 0.995, 0.002888, 0.5622, 0.5056, 0.004369, 0.006201, 0.5033, 0.6877, 0.3703, 0.7067, 0.7963, 0.5573, 0.9991, 0.2637, 0.6963, 0.517, 0.9001, 0.6022, 0.9939, 0.9969, 0.9991, 0.2637, 0.9001, 0.6022, 0.3144, 0.6172, 0.9939, 0.9969, 0.6446, 0.7402, 0.005528, 0.9978, 0.6091, 0.7853, 0.5622, 0.5056, 0.3703, 0.7067, 0.5033, 0.6877, 0.4363, 0.539, 0.3197, 0.5871, 0.2062, 0.7472, 0.006283, 0.786, 0.1696, 0.6029, -0.0192, 0.5746, 0.3703, 0.7067, 0.007594, 0.002044, 0.004369, 0.006201, 0.079, 0.7803, 0.005528, 0.9978, 0.007665, 0.998, 0.4363, 0.539, 0.9774, 0.002022, 0.3197, 0.5871, 0.007665, 0.998, 0.007594, 0.002044, 0.079, 0.7803, 0.9774, 0.002022, 0.4363, 0.539, 0.5622, 0.5056, 0.0472, 0.0276, 0.04717, 0.0276, 0.04925, 0.02764, 0.05363, 0.03772, 0.05371, 0.03775, 0.05389, 0.04625, 0.05121, 0.0301, 0.05371, 0.03775, 0.05233, 0.0324, 0.04715, 0.02256, 0.04705, 0.02395, 0.04754, 0.02249, 0.04714, 0.02035, 0.04756, 0.02025, 0.04713, 0.02174, 0.04757, 0.01804, 0.04754, 0.01809, 0.04754, 0.02029, 0.04715, 0.02036, 0.04709, 0.02174, 0.04754, 0.02029, 0.0472, 0.0276, 0.04724, 0.0269, 0.04717, 0.0276, 0.04754, 0.02623, 0.04751, 0.02472, 0.04718, 0.02615, 0.0472, 0.0276, 0.04718, 0.0269, 0.04757, 0.02689, 0.04757, 0.02689, 0.04755, 0.02689, 0.0472, 0.0276, 0.04754, 0.02249, 0.04751, 0.02403, 0.04718, 0.02255, 0.04712, 0.01815, 0.04757, 0.01804, 0.04712, 0.01954, 0.04757, 0.01804, 0.04745, 0.01738, 0.04754, 0.01809, 0.04754, 0.02249, 0.04752, 0.02406, 0.04754, 0.02623, 0.04754, 0.02623, 0.04753, 0.0247, 0.04754, 0.02249, 0.05727, 0.04644, 0.05358, 0.04626, 0.05287, 0.04622, 0.05363, 0.03772, 0.05389, 0.04625, 0.05358, 0.04626, 0.05363, 0.03772, 0.05233, 0.0324, 0.05371, 0.03775, 0.04361, 0.03596, 0.05294, 0.03727, 0.03704, 0.03062, 0.04592, 0.0374, 0.04642, 0.03952, 0.05294, 0.03727, 0.03384, 0.04564, 0.05287, 0.04622, 0.04486, 0.04129, 0.05294, 0.03727, 0.05371, 0.03775, 0.05121, 0.0301, 0.04867, 0.03026, 0.05363, 0.03772, 0.05358, 0.04626, 0.05389, 0.04625, 0.05371, 0.03775, 0.05287, 0.04622, 0.05363, 0.03772, 0.04867, 0.03026, 0.05102, 0.02996, 0.05102, 0.02996, 0.04925, 0.02764, 0.05121, 0.0301, 0.03507, 0.0145, 0.04712, 0.01452, 0.04713, 0.01736, 0.03501, 0.01736, 0.02488, 0.04808, 0.05707, 0.0481, 0.02493, 0.04644, 0.05707, 0.0481, 0.05727, 0.04644, 0.02493, 0.04644, 0.03168, 0.0294, 0.03287, 0.02772, 0.05063, 0.0294, 0.04916, 0.02771, 0.05063, 0.0294, 0.03287, 0.02772, 0.02481, 0.04644, 0.02493, 0.04644, 0.02825, 0.04639, 0.02864, 0.04626, 0.02827, 0.03771, 0.02841, 0.04625, 0.03459, 0.02251, 0.03495, 0.02392, 0.03497, 0.02255, 0.03457, 0.02187, 0.03457, 0.02032, 0.03456, 0.0203, 0.03459, 0.02407, 0.03455, 0.02465, 0.04751, 0.02472, 0.04752, 0.02406, 0.04712, 0.01815, 0.03495, 0.01955, 0.03498, 0.01816, 0.04714, 0.02035, 0.03504, 0.02175, 0.03496, 0.02039, 0.03455, 0.0181, 0.03455, 0.01966, 0.03458, 0.01811, 0.03491, 0.0276, 0.03454, 0.02684, 0.03454, 0.02688, 0.03497, 0.0269, 0.04717, 0.0276, 0.04724, 0.0269, 0.0349, 0.0276, 0.04717, 0.0276, 0.03497, 0.0269, 0.03455, 0.02465, 0.03455, 0.02469, 0.03455, 0.02622, 0.03459, 0.02626, 0.03494, 0.02476, 0.03504, 0.02615, 0.03459, 0.02626, 0.03455, 0.02469, 0.03494, 0.02476, 0.03498, 0.01816, 0.03495, 0.01955, 0.03455, 0.0181, 0.03495, 0.01955, 0.03456, 0.01967, 0.03455, 0.0181, 0.03458, 0.01811, 0.03459, 0.01741, 0.03455, 0.0181, 0.03457, 0.01746, 0.03455, 0.0181, 0.03459, 0.01741, 0.03455, 0.0181, 0.03457, 0.02032, 0.03455, 0.01966, 0.03459, 0.02251, 0.03457, 0.02032, 0.03454, 0.02405, 0.03459, 0.02626, 0.03454, 0.02688, 0.03455, 0.02622, 0.03454, 0.02684, 0.03455, 0.02622, 0.03454, 0.02688, 0.02958, 0.03335, 0.02829, 0.03776, 0.02983, 0.03212, 0.02841, 0.04625, 0.02825, 0.04639, 0.02864, 0.04626, 0.02864, 0.04626, 0.03384, 0.04564, 0.02924, 0.03691, 0.03124, 0.04623, 0.02958, 0.03335, 0.03114, 0.03008, 0.04867, 0.03026, 0.05358, 0.04626, 0.03124, 0.04623, 0.03744, 0.03639, 0.0404, 0.03558, 0.04057, 0.03564, 0.0359, 0.03766, 0.03567, 0.0394, 0.03744, 0.03639, 0.04486, 0.04129, 0.03957, 0.04213, 0.04231, 0.04215, 0.0359, 0.03766, 0.03744, 0.03639, 0.02924, 0.03691, 0.02924, 0.03691, 0.03567, 0.0394, 0.0359, 0.03766, 0.03384, 0.04564, 0.03719, 0.04125, 0.03567, 0.0394, 0.03495, 0.01735, 0.03669, 0.01446, 0.03494, 0.01453, 0.0311, 0.02999, 0.02983, 0.03212, 0.02924, 0.03691, 0.02958, 0.03335, 0.03124, 0.04623, 0.02841, 0.04625, 0.02924, 0.03691, 0.02983, 0.03212, 0.02827, 0.03771, 0.0311, 0.02999, 0.03294, 0.02762, 0.03287, 0.02772, 0.0349, 0.0276, 0.03491, 0.0276, 0.03294, 0.02762, 0.05121, 0.0301, 0.05062, 0.02921, 0.03704, 0.03062, 0.03497, 0.02255, 0.03495, 0.02392, 0.04705, 0.02395, 0.04427, 0.01448, 0.04712, 0.01452, 0.03507, 0.0145, 0.0472, 0.0276, 0.03491, 0.0276, 0.03499, 0.0269, 0.03504, 0.02615, 0.03494, 0.02476, 0.04708, 0.02476, 0.04711, 0.01817, 0.03494, 0.01953, 0.04718, 0.01953, 0.03502, 0.02034, 0.03494, 0.02172, 0.04709, 0.02174, 0.04712, 0.01815, 0.03498, 0.01816, 0.03455, 0.0181, 0.04758, 0.02626, 0.04718, 0.02615, 0.03501, 0.02612, 0.03502, 0.02034, 0.04715, 0.02036, 0.04754, 0.02029, 0.03459, 0.02626, 0.04757, 0.02689, 0.03454, 0.02688, 0.04753, 0.0247, 0.03455, 0.02469, 0.03454, 0.02405, 0.04757, 0.02245, 0.03456, 0.0225, 0.03457, 0.02187, 0.03456, 0.01967, 0.0475, 0.01963, 0.03456, 0.0203, 0.03459, 0.01741, 0.03458, 0.01811, 0.04747, 0.01742, 0.04754, 0.02185, 0.0346, 0.02186, 0.04754, 0.02249, 0.03459, 0.02251, 0.04754, 0.02249, 0.0346, 0.02186, 0.03491, 0.0276, 0.0472, 0.0276, 0.04916, 0.02771, 0.03287, 0.02772, 0.04755, 0.02689, 0.04758, 0.02626, 0.03455, 0.02622, 0.03455, 0.02622, 0.03454, 0.02684, 0.04755, 0.02689, 0.03501, 0.01736, 0.04713, 0.01736, 0.04745, 0.01738, 0.03495, 0.01955, 0.04712, 0.01954, 0.0475, 0.01963, 0.03114, 0.03008, 0.04867, 0.03026, 0.03124, 0.04623, 0.03124, 0.04623, 0.05358, 0.04626, 0.02825, 0.04639, 0.04712, 0.01736, 0.04747, 0.01742, 0.04745, 0.01738, 0.04754, 0.01809, 0.04718, 0.01953, 0.04755, 0.01966, 0.04755, 0.02689, 0.04757, 0.02689, 0.04754, 0.02623, 0.04754, 0.02249, 0.04753, 0.0247, 0.04751, 0.02403, 0.04754, 0.02029, 0.04756, 0.02025, 0.0475, 0.01963, 0.04754, 0.01809, 0.04745, 0.01738, 0.04747, 0.01742, 0.04754, 0.02623, 0.04752, 0.02406, 0.04751, 0.02472, 0.04713, 0.01736, 0.04712, 0.01452, 0.04745, 0.01738, 0.04712, 0.01954, 0.04757, 0.01804, 0.0475, 0.01963, 0.04713, 0.02174, 0.04756, 0.02025, 0.0475, 0.02183, 0.004937, 0.002044, 0.994, 0.003824, 0.9949, 0.001719, 0.006242, 0.001499, 0.03456, 0.0225, 0.03499, 0.02394, 0.03454, 0.02405, 0.03495, 0.02392, 0.03454, 0.02405, 0.03459, 0.02407, 0.03494, 0.02172, 0.03457, 0.02032, 0.0346, 0.02186, 0.03454, 0.02405, 0.03457, 0.02187, 0.03456, 0.0225, 0.03457, 0.02032, 0.03456, 0.01967, 0.03456, 0.0203, 0.03457, 0.02032, 0.03459, 0.02251, 0.0346, 0.02186, 0.03456, 0.0203, 0.03504, 0.02175, 0.03457, 0.02187, 0.03455, 0.02622, 0.03499, 0.02476, 0.03455, 0.02465, 0.0349, 0.0276, 0.03294, 0.02762, 0.04717, 0.0276, 0.03786, 0.01447, 0.03791, 0.0152, 0.04417, 0.0152, 0.04427, 0.01448, 0.03786, 0.01447, 0.04417, 0.0152, 0.04427, 0.01448, 0.0442, 0.0152, 0.04428, 0.01447, 0.03786, 0.01447, 0.03762, 0.01447, 0.03778, 0.0152, 0.03778, 0.0152, 0.03791, 0.0152, 0.03786, 0.01447, 0.04428, 0.01447, 0.0442, 0.0152, 0.03936, 0.01448, 0.03507, 0.0145, 0.03786, 0.01447, 0.04427, 0.01448, 0.03669, 0.01446, 0.03936, 0.01448, 0.03762, 0.01447, 0.04707, 0.01451, 0.03936, 0.01448, 0.03669, 0.01446, 0.04486, 0.04129, 0.04642, 0.03952, 0.03744, 0.03639, 0.03567, 0.0394, 0.03719, 0.04125, 0.03744, 0.03639, 0.03744, 0.03639, 0.03719, 0.04125, 0.03957, 0.04213, 0.04486, 0.04129, 0.03744, 0.03639, 0.03957, 0.04213, 0.1622, 0.2138, 0.1301, 0.8361, 0.884, 0.3024, 0.04718, 0.02255, 0.04757, 0.02245, 0.04754, 0.02249, 0.04757, 0.02245, 0.04754, 0.02029, 0.04754, 0.02249, 0.04718, 0.02615, 0.04758, 0.02626, 0.04754, 0.02623, 0.04758, 0.02626, 0.04755, 0.02689, 0.04754, 0.02623, 0.05102, 0.02996, 0.04916, 0.02771, 0.04925, 0.02764, 0.0311, 0.02999, 0.03163, 0.02947, 0.03294, 0.02762, 0.04714, 0.02035, 0.03496, 0.02039, 0.03456, 0.0203, 0.03455, 0.02622, 0.04758, 0.02626, 0.03501, 0.02612, 0.03459, 0.02407, 0.04705, 0.02395, 0.03495, 0.02392, 0.03459, 0.02407, 0.04752, 0.02406, 0.04705, 0.02395, 0.04709, 0.02174, 0.03494, 0.02172, 0.0346, 0.02186, 0.03454, 0.02688, 0.04757, 0.02689, 0.03499, 0.0269, 0.03455, 0.02469, 0.04753, 0.0247, 0.03494, 0.02476, 0.03455, 0.01966, 0.04755, 0.01966, 0.04718, 0.01953, 0.006242, 0.001499, 0.9949, 0.001719, 0.0086, 0.001649, 0.003518, 0.9983, 0.007584, 0.9983, 0.004705, 0.9982, 0.9991, 0.7093, 0.007757, 0.9749, 0.001436, 0.485, 0.9978, 0.3173, 0.004805, 0.0131, 0.9943, 0.006995, 0.7621, 0.5414, 0.5909, 0.7254, 0.8848, 0.5943, 0.007757, 0.9749, 0.004805, 0.0131, 0.001436, 0.485, 0.7621, 0.5414, 0.9948, 0.9984, 0.9991, 0.7093, 0.7621, 0.5414, 0.9991, 0.7093, 0.9978, 0.3173, 0.9858, 0.001561, 0.9943, 0.006995, 0.0086, 0.001649, 0.9948, 0.9983, 0.2953, 0.5894, 0.4554, 0.5388, 0.994, 0.003824, 0.9978, 0.3173, 0.9943, 0.006995, 0.9858, 0.001561, 0.4554, 0.5388, 0.9858, 0.001561, 0.994, 0.003824, 0.9949, 0.001719, 0.994, 0.003824, 0.9858, 0.001561, 0.004805, 0.0131, 0.004937, 0.002044, 0.0086, 0.001649, 0.007757, 0.9749, 0.9946, 0.9979, 0.007584, 0.9983, 0.9948, 0.9984, 0.007584, 0.9983, 0.9946, 0.9979, 0.003518, 0.9983, 0.004705, 0.9982, 0.99, 0.9984, 0.9948, 0.9984, 0.9948, 0.9983, 0.99, 0.9984, 0.9948, 0.9983, 0.994, 0.003824, 0.9757, 0.001996, 0.6509, 0.4975, 0.9858, 0.001561, 0.4554, 0.5388, 0.004805, 0.0131, 0.007757, 0.9749, 0.5909, 0.7254, 0.9858, 0.001561, 0.6509, 0.4975, 0.7621, 0.5414, 0.004937, 0.002044, 0.004805, 0.0131, 0.4578, 0.6669, 0.4578, 0.6669, 0.3707, 0.7075, 0.004937, 0.002044, 0.3707, 0.7075, 0.2222, 0.7387, 0.004937, 0.002044, 0.003858, 0.785, 0.003518, 0.9983, 0.0982, 0.775, 0.5621, 0.7891, 0.7022, 0.7673, 0.003518, 0.9983, 0.7621, 0.5414, 0.8848, 0.5943, 0.9948, 0.9984, 0.9948, 0.9983, 0.9948, 0.9984, 0.09499, 0.5912, 0.09499, 0.5912, 0.2953, 0.5894, 0.9948, 0.9983, 0.6509, 0.4975, 0.4554, 0.5388, 0.3707, 0.7075, 0.2222, 0.7387, 0.3707, 0.7075, 0.4554, 0.5388, 0.09499, 0.5912, 0.0982, 0.775, 0.2953, 0.5894, 0.0982, 0.775, 0.09499, 0.5912, 0.003858, 0.785, 0.6439, 0.6188, 0.8848, 0.5943, 0.5621, 0.7891, 0.5621, 0.7891, 0.8848, 0.5943, 0.7022, 0.7673, 0.2222, 0.7387, 0.01926, 0.998, 0.004937, 0.002044, 0.01926, 0.998, 0.005854, 0.001991, 0.004937, 0.002044, 0.01926, 0.998, 0.0982, 0.775, 0.003518, 0.9983, 0.8582, 0.9996, 0.9911, 0.9978, 0.9757, 0.001996, 0.005854, 0.001991, 0.9954, 0.002063, 0.994, 0.003824, 0.006532, 0.4103, 0.9991, 0.2637, 0.9979, 0.6709, 0.007665, 0.998, 0.005528, 0.9978, 0.9939, 0.9969, 0.9979, 0.6709, 0.9939, 0.9969, 0.00485, 0.764, 0.9991, 0.2637, 0.004369, 0.006201, 0.995, 0.002888, 0.6446, 0.7402, 0.7963, 0.5573, 0.5033, 0.6877, 0.005528, 0.9978, 0.004369, 0.006201, 0.006532, 0.4103, 0.9979, 0.6709, 0.9991, 0.2637, 0.9939, 0.9969, 0.007594, 0.002044, 0.9942, 0.002086, 0.995, 0.002888, 0.5622, 0.5056, 0.995, 0.002888, 0.9774, 0.002022, 0.2062, 0.7472, 0.079, 0.7803, 0.007594, 0.002044, 0.3703, 0.7067, 0.2062, 0.7472, 0.007594, 0.002044, 0.3197, 0.5871, 0.9774, 0.002022, 0.3144, 0.6172, 0.7963, 0.5573, 0.9001, 0.6022, 0.9991, 0.2637, 0.6446, 0.7402, 0.004369, 0.006201, 0.005528, 0.9978, 0.5622, 0.5056, 0.5033, 0.6877, 0.6963, 0.517, 0.4363, 0.539, 0.3703, 0.7067, 0.5622, 0.5056, 0.2062, 0.7472, 0.3703, 0.7067, 0.4363, 0.539, 0.079, 0.7803, 0.2062, 0.7472, 0.3197, 0.5871, 0.079, 0.7803, 0.1696, 0.6029, 0.006283, 0.786, 0.9774, 0.002022, 0.9819, 0.998, 0.9939, 0.9969, 0.007665, 0.998, 0.9939, 0.9969, 0.9819, 0.998, 0.007594, 0.002044, 0.02183, 0.9981, 0.9819, 0.998, 0.9774, 0.002022, 0.007594, 0.002044, 0.9819, 0.998, 0.05719, 0.04807, 0.02482, 0.04806, 0.02481, 0.04644, 0.05722, 0.04644])
me_11607_nema_1_15_male_plug_v1_l3.materials.append(mat_nema_1_15_male_plug_body_plastic)
me_11607_nema_1_15_male_plug_v1_l3.materials.append(mat_nema_1_15_male_plug_body_warning)
me_11607_nema_1_15_male_plug_v1_l3.materials.append(mat_nema_1_15_male_plug_metal)
me_11607_nema_1_15_male_plug_v1_l3.materials.append(mat_nema_1_15_male_plug_wire)
me_11607_nema_1_15_male_plug_v1_l3.use_remesh_fix_poles = True
me_11607_nema_1_15_male_plug_v1_l3.use_remesh_preserve_attributes = False
me_11607_nema_1_15_male_plug_v1_l3.update()
me_11607_nema_1_15_male_plug_v1_l3.normals_split_custom_set([tuple(v) for v in zip(*[iter([0.5926, 0.5645, -0.5746, 0.5891, 0.5804, 0.5623, 0.5717, -0.5667, 0.5933, 0.8652, 0.05682, 0.4981, 0.4354, 0.6281, 0.6449, 0.6859, -0.2962, 0.6647, 0.5652, -0.5827, -0.584, 0.5926, 0.5645, -0.5746, 0.5717, -0.5667, 0.5933, 0.8652, 0.05682, 0.4981, 0.931, 0.2069, -0.3008, 0.9254, 0.1006, -0.3654, 0.3162, 0.9044, -0.2866, 0.4354, 0.6281, 0.6449, 0.4342, 0.6618, -0.6111, 0.5527, -0.575, 0.6033, 0.8962, -0.2919, 0.334, 0.9052, 0.2808, 0.3189, 0.5754, 0.5904, 0.566, 0.5705, -0.5728, 0.5886, 0.9114, -0.2742, -0.3068, 0.3657, -0.2846, 0.8862, 0.9034, 0.2868, 0.3188, 0.5599, -0.571, 0.6003, 0.9262, 0.1616, 0.3406, 0.6047, 0.5896, 0.5354, 0.3162, 0.9044, -0.2866, 0.5831, -0.5756, 0.5732, 0.899, 0.2865, 0.3313, 0.5379, 0.5841, 0.6078, 0.8932, 0.301, -0.3342, 0.5715, -0.5807, -0.5798, 0.5491, 0.5788, -0.6029, 0.5837, 0.5738, -0.5745, 0.9017, -0.2863, -0.3241, 0.538, -0.584, -0.6079, 0.3191, 0.8931, -0.317, 0.7484, -0.608, 0.2648, 0.2407, 0.8069, 0.5395, 0.5926, 0.5645, -0.5746, 0.3191, 0.8931, -0.317, 0.5891, 0.5804, 0.5623, -0.04195, -0.06849, 0.9968, -0.01193, -0.4522, 0.8918, 0.03819, -0.4531, 0.8907, -0.04991, -0.02832, 0.9984, 0.2439, 0.008226, 0.9698, -0.04195, -0.06849, 0.9968, -0.03535, -1.129e-05, 0.9994, 0.2407, 0.8069, 0.5395, 0.2439, 0.008226, 0.9698, -0.03535, -1.129e-05, 0.9994, -0.004654, 0.03001, 0.9995, 0.2407, 0.8069, 0.5395, -0.006799, -0.5932, 0.805, -0.004654, 0.03001, 0.9995, 0.008627, 0.0845, 0.9964, 0.4354, 0.6281, 0.6449, 0.2791, 0.9082, 0.312, -0.4399, 0.6832, 0.5829, 0.2439, 0.008226, 0.9698, 0.2407, 0.8069, 0.5395, 0.8707, 0.08153, 0.4849, 0.931, 0.2069, -0.3008, 0.7624, 0.06201, -0.6441, 0.9254, 0.1006, -0.3654, 0.4342, 0.6618, -0.6111, 0.9254, 0.1006, -0.3654, 0.6808, -0.3072, -0.6649, 0.08838, -0.4717, -0.8773, 0.6808, -0.3072, -0.6649, 0.9254, 0.1006, -0.3654, -0.5846, 0.5623, 0.5849, -0.5917, 0.563, -0.577, -0.5749, -0.5855, 0.5716, -0.439, 0.6402, -0.6305, -0.4399, 0.6832, 0.5829, -0.3309, 0.8981, -0.2898, 0.5837, 0.5738, -0.5745, 0.538, -0.584, -0.6079, -0.5258, 0.5855, -0.617, -0.5258, 0.5855, -0.617, 0.538, -0.584, -0.6079, -0.5544, -0.5793, -0.5975, -0.9539, 0.07136, 0.2914, -0.9348, 0.2031, 0.2915, -0.8746, 0.05781, -0.4814, -0.8595, 0.04582, -0.5092, -0.7343, 0.1398, -0.6643, -0.9348, 0.2031, 0.2915, -0.5727, -0.5782, 0.5811, -0.9011, 0.2769, 0.3337, -0.904, -0.2916, -0.3126, -0.5417, 0.5893, -0.5994, -0.5587, -0.571, -0.6015, -0.9035, 0.2902, -0.3153, -0.6172, 0.5859, 0.5252, -0.04144, 0.6877, 0.7248, -0.5764, 0.5813, -0.5743, 0.5503, 0.5762, -0.6043, 0.5614, -0.5831, -0.5872, -0.556, -0.5758, -0.5994, 0.5495, 0.5771, -0.6042, 0.5607, -0.5849, -0.5862, -0.5587, -0.571, -0.6015, -0.6172, 0.5859, 0.5252, -0.9086, -0.2748, -0.3145, -0.9036, -0.2846, 0.3202, 0.5831, -0.5756, 0.5732, 0.5379, 0.5841, 0.6078, -0.5261, -0.5855, 0.6168, -0.5261, -0.5855, 0.6168, 0.5379, 0.5841, 0.6078, -0.559, 0.5756, 0.5968, -0.9037, 0.2887, 0.3161, -0.5698, -0.5652, 0.5965, -0.5392, 0.5966, 0.5944, -0.5698, -0.5652, 0.5965, -0.9037, 0.2887, 0.3161, -0.8979, -0.2874, 0.3335, -0.9043, 0.2829, 0.3197, -0.5772, -0.5743, 0.5805, -0.5202, 0.5901, 0.6174, -0.3661, 0.8703, 0.3294, -0.5747, 0.5048, 0.6441, -0.3309, 0.8981, -0.2898, -0.5261, -0.5855, 0.6168, -0.559, 0.5756, 0.5968, -0.9009, -0.29, 0.3228, -0.3309, 0.8981, -0.2898, -0.9053, 0.2914, -0.3092, -0.5113, 0.5888, -0.626, -0.9009, -0.29, 0.3228, -0.9055, 0.28, -0.319, -0.8992, -0.2842, -0.3328, -0.5258, 0.5855, -0.617, -0.5544, -0.5793, -0.5975, -0.6089, 0.5659, 0.5559, -0.904, -0.2916, -0.3126, -0.9055, 0.28, -0.319, -0.8967, 0.3024, 0.3232, -0.8723, 0.07689, 0.4829, -0.8595, 0.04582, -0.5092, -0.9348, 0.2031, 0.2915, -0.5846, 0.5623, 0.5849, -0.3467, 0.8828, 0.317, -0.02846, 0.9989, -0.03821, -0.8746, 0.05781, -0.4814, -0.9115, 0.2804, -0.301, -0.9539, 0.07136, 0.2914, -0.01193, -0.4522, 0.8918, 0.02298, -0.03492, 0.9991, 0.03819, -0.4531, 0.8907, -0.01193, -0.4522, 0.8918, -0.4785, 0.05918, 0.8761, 0.02298, -0.03492, 0.9991, -0.4785, 0.05918, 0.8761, -0.006799, -0.5932, 0.805, 0.0648, 0.01064, 0.9978, -0.01642, 0.05383, 0.9984, 0.05647, 0.03513, 0.9978, -0.006799, -0.5932, 0.805, 0.008627, 0.0845, 0.9964, -0.01642, 0.05383, 0.9984, -0.006799, -0.5932, 0.805, -0.3467, 0.8828, 0.317, -0.4785, 0.05918, 0.8761, -0.9539, 0.07136, 0.2914, -0.9115, 0.2804, -0.301, -0.8746, 0.05781, -0.4814, -0.7343, 0.1398, -0.6643, -0.8723, 0.07689, 0.4829, -0.4785, 0.05918, 0.8761, -0.01193, -0.4522, 0.8918, -0.5614, -0.5874, -0.5829, -0.5749, -0.5855, 0.5716, -0.5917, 0.563, -0.577, -0.439, 0.6402, -0.6305, -0.8595, 0.04582, -0.5092, -0.8723, 0.07689, 0.4829, -0.8595, 0.04582, -0.5092, -0.439, 0.6402, -0.6305, -0.6897, -0.2978, -0.66, -0.6774, -0.2661, 0.6858, -0.01193, -0.4522, 0.8918, 0.6859, -0.2962, 0.6647, -0.01193, -0.4522, 0.8918, -0.6774, -0.2661, 0.6858, -0.8723, 0.07689, 0.4829, -0.5917, 0.563, -0.577, -0.02846, 0.9989, -0.03821, 0.5926, 0.5645, -0.5746, 0.4354, 0.6281, 0.6449, -0.6774, -0.2661, 0.6858, 0.6859, -0.2962, 0.6647, -0.4399, 0.6832, 0.5829, -0.6774, -0.2661, 0.6858, 0.4354, 0.6281, 0.6449, 0.08838, -0.4717, -0.8773, -0.8595, 0.04582, -0.5092, 0.6808, -0.3072, -0.6649, -0.6897, -0.2978, -0.66, 0.6808, -0.3072, -0.6649, -0.8595, 0.04582, -0.5092, 0.5518, 0.5884, 0.5911, -0.5398, 0.5827, 0.6075, 0.5527, -0.575, 0.6033, 0.3162, 0.9044, -0.2866, -0.5113, 0.5888, -0.626, 0.4911, 0.6162, -0.6158, 0.5715, -0.5807, -0.5798, -0.5439, -0.5817, -0.6048, 0.5491, 0.5788, -0.6029, -0.572, -0.5811, 0.579, 0.5705, -0.5728, 0.5886, -0.04144, 0.6877, 0.7248, -0.04144, 0.6877, 0.7248, 0.5705, -0.5728, 0.5886, 0.5754, 0.5904, 0.566, -0.5698, -0.5652, 0.5965, 0.5573, 0.5742, 0.5998, -0.5392, 0.5966, 0.5944, 0.547, 0.5901, 0.5938, -0.5202, 0.5901, 0.6174, 0.5599, -0.571, 0.6003, 0.9014, 0.2898, -0.3216, 0.5503, 0.5762, -0.6043, -0.9007, 0.2922, -0.3214, 0.5495, 0.5771, -0.6042, -0.9035, 0.2902, -0.3153, 0.9005, 0.299, -0.3156, 0.8771, -0.2336, -0.4197, 0.5837, 0.5738, -0.5745, -0.5258, 0.5855, -0.617, 0.9064, -0.2821, -0.3143, -0.8992, -0.2842, -0.3328, 0.5715, -0.5807, -0.5798, -0.5439, -0.5817, -0.6048, 0.5715, -0.5807, -0.5798, -0.8992, -0.2842, -0.3328, -0.5544, -0.5793, -0.5975, 0.538, -0.584, -0.6079, 0.9017, -0.2863, -0.3241, 0.5573, 0.5742, 0.5998, 0.9009, 0.3032, 0.3104, -0.9037, 0.2887, 0.3161, -0.8992, -0.2842, -0.3328, 0.9064, -0.2821, -0.3143, 0.9138, 0.268, -0.3053, 0.9017, -0.2863, -0.3241, 0.8932, 0.301, -0.3342, -0.904, -0.2916, -0.3126, 0.8921, -0.2689, -0.3632, 0.8771, -0.2336, -0.4197, -0.8962, -0.2906, -0.3352, -0.9035, 0.2902, -0.3153, 0.8945, -0.2857, -0.3438, 0.9005, 0.299, -0.3156, 0.9114, -0.2742, -0.3068, -0.9007, 0.2922, -0.3214, -0.9086, -0.2748, -0.3145, 0.9014, 0.2898, -0.3216, -0.9007, 0.2922, -0.3214, 0.9114, -0.2742, -0.3068, -0.9037, 0.2887, 0.3161, 0.9009, 0.3032, 0.3104, 0.5724, -0.7535, 0.3235, 0.3055, -0.298, 0.9044, -0.8979, -0.2874, 0.3335, 0.9034, 0.2868, 0.3188, -0.9043, 0.2829, 0.3197, 0.9034, 0.2868, 0.3188, -0.8979, -0.2874, 0.3335, -0.8965, -0.2879, -0.3368, -0.556, -0.5758, -0.5994, 0.8945, -0.2857, -0.3438, -0.8962, -0.2906, -0.3352, -0.5587, -0.571, -0.6015, 0.8921, -0.2689, -0.3632, 0.5607, -0.5849, -0.5862, 0.8921, -0.2689, -0.3632, -0.5587, -0.571, -0.6015, 0.4911, 0.6162, -0.6158, -0.5113, 0.5888, -0.626, 0.9138, 0.268, -0.3053, 0.9262, 0.1616, 0.3406, -0.9261, 0.1411, 0.35, 0.6047, 0.5896, 0.5354, -0.5747, 0.5048, 0.6441, 0.6047, 0.5896, 0.5354, -0.9261, 0.1411, 0.35, 0.899, 0.2865, 0.3313, -0.8967, 0.3024, 0.3232, 0.5379, 0.5841, 0.6078, -0.559, 0.5756, 0.5968, 0.5379, 0.5841, 0.6078, -0.8967, 0.3024, 0.3232, -0.9011, 0.2769, 0.3337, -0.5398, 0.5827, 0.6075, 0.5518, 0.5884, 0.5911, -0.9011, 0.2769, 0.3337, 0.5518, 0.5884, 0.5911, 0.9052, 0.2808, 0.3189, 0.5724, -0.7535, 0.3235, 0.5705, -0.5728, 0.5886, -0.9036, -0.2846, 0.3202, 0.8652, 0.05682, 0.4981, -0.01193, -0.4522, 0.8918, 0.2439, 0.008226, 0.9698, 0.3191, 0.8931, -0.317, 0.5926, 0.5645, -0.5746, -0.02846, 0.9989, -0.03821, -0.05698, 0.5414, -0.8389, -0.02846, 0.9989, -0.03821, -0.9115, 0.2804, -0.301, 0.2407, 0.8069, 0.5395, -0.5846, 0.5623, 0.5849, 0.5891, 0.5804, 0.5623, -0.3467, 0.8828, 0.317, -0.5846, 0.5623, 0.5849, 0.2407, 0.8069, 0.5395, -0.3467, 0.8828, 0.317, 0.2407, 0.8069, 0.5395, -0.006799, -0.5932, 0.805, -0.04195, -0.06849, 0.9968, 0.03819, -0.4531, 0.8907, 0.1168, -0.6373, 0.7617, 0.8771, -0.2336, -0.4197, 0.8921, -0.2689, -0.3632, 0.9034, 0.2868, 0.3188, 0.9034, 0.2868, 0.3188, 0.8945, -0.2857, -0.3438, 0.9014, 0.2898, -0.3216, 0.9009, 0.3032, 0.3104, 0.3055, -0.298, 0.9044, 0.9034, 0.2868, 0.3188, 0.9034, 0.2868, 0.3188, 0.3657, -0.2846, 0.8862, 0.9052, 0.2808, 0.3189, -0.9043, 0.2829, 0.3197, -0.8962, -0.2906, -0.3352, -0.904, -0.2916, -0.3126, -0.9007, 0.2922, -0.3214, -0.8965, -0.2879, -0.3368, -0.9043, 0.2829, 0.3197, -0.8967, 0.3024, 0.3232, -0.9094, -0.2236, 0.3508, -0.904, -0.2916, -0.3126, -0.5501, -0.5838, -0.5971, -0.9086, -0.2748, -0.3145, -0.5764, 0.5813, -0.5743, -0.3309, 0.8981, -0.2898, -0.5747, 0.5048, 0.6441, -0.9261, 0.1411, 0.35, -0.9036, -0.2846, 0.3202, -0.572, -0.5811, 0.579, -0.6172, 0.5859, 0.5252, -0.3222, 0.9066, 0.2726, -0.6441, 0.004281, 0.7649, -0.6856, -0.001615, -0.728, 0.05351, 0.8289, -0.5568, 0.7614, 0.068, -0.6447, 0.9314, -0.2511, -0.2635, 0.05351, 0.8289, -0.5568, -0.6856, -0.001615, -0.728, 0.7614, 0.068, -0.6447, 0.5715, 0.5825, -0.5781, -0.3745, 0.8752, -0.3063, 0.5754, 0.5904, 0.566, 0.5715, 0.5825, -0.5781, -0.3222, 0.9066, 0.2726, -0.3745, 0.8752, -0.3063, -0.04144, 0.6877, 0.7248, 0.9314, -0.2511, -0.2635, 0.2995, 0.9068, 0.2966, -0.04144, 0.6877, 0.7248, 0.2995, 0.9068, 0.2966, -0.5764, 0.5813, -0.5743, 0.5754, 0.5904, 0.566, -0.3745, 0.8752, -0.3063, 0.05351, 0.8289, -0.5568, -0.5614, -0.5874, -0.5829, 0.5717, -0.5667, 0.5933, -0.5749, -0.5855, 0.5716, 0.02298, -0.03492, 0.9991, -0.04195, -0.06849, 0.9968, 0.1168, -0.6373, 0.7617, -0.04195, -0.06849, 0.9968, 0.02298, -0.03492, 0.9991, -0.04991, -0.02832, 0.9984, -0.04991, -0.02832, 0.9984, 0.02298, -0.03492, 0.9991, -0.03535, -1.129e-05, 0.9994, 0.5754, 0.5904, 0.566, 0.9114, -0.2742, -0.3068, 0.5715, 0.5825, -0.5781, 0.9009, 0.3032, 0.3104, 0.5573, 0.5742, 0.5998, 0.5648, -0.5807, 0.5864, 0.8921, -0.2689, -0.3632, 0.9005, 0.299, -0.3156, 0.9034, 0.2868, 0.3188, 0.9064, -0.2821, -0.3143, 0.5715, -0.5807, -0.5798, 0.8932, 0.301, -0.3342, -0.6172, 0.5859, 0.5252, -0.5764, 0.5813, -0.5743, -0.9086, -0.2748, -0.3145, -0.6089, 0.5659, 0.5559, 0.8771, -0.2336, -0.4197, -0.5258, 0.5855, -0.617, -0.904, -0.2916, -0.3126, -0.5544, -0.5793, -0.5975, 0.9017, -0.2863, -0.3241, 0.3657, -0.2846, 0.8862, 0.5599, -0.571, 0.6003, -0.451, -0.2966, 0.8418, -0.9037, 0.2887, 0.3161, -0.5392, 0.5966, 0.5944, 0.5573, 0.5742, 0.5998, -0.5202, 0.5901, 0.6174, 0.9034, 0.2868, 0.3188, -0.9043, 0.2829, 0.3197, -0.9086, -0.2748, -0.3145, -0.5501, -0.5838, -0.5971, 0.9114, -0.2742, -0.3068, 0.5491, 0.5788, -0.6029, -0.5667, 0.5807, -0.5845, 0.8932, 0.301, -0.3342, -0.572, -0.5811, 0.579, -0.9036, -0.2846, 0.3202, 0.5705, -0.5728, 0.5886, -0.5698, -0.5652, 0.5965, -0.8979, -0.2874, 0.3335, 0.5648, -0.5807, 0.5864, 0.8513, -0.4813, 0.2088, 0.6723, -0.684, -0.2831, -0.2277, -0.7869, -0.5735, 0.7513, 0.4285, -0.5019, -0.3119, -0.4853, -0.8168, 0.2523, 0.4061, -0.8783, 0.1897, -0.9693, 0.1562, 0.2024, -0.5694, -0.7968, -0.3119, -0.4853, -0.8168, 0.6723, -0.684, -0.2831, 0.2024, -0.5694, -0.7968, -0.2277, -0.7869, -0.5735, 0.7055, -0.04476, 0.7073, -0.602, 0.4231, -0.6772, 0.8513, -0.4813, 0.2088, 0.2176, -0.05083, 0.9747, -0.2277, -0.7869, -0.5735, 0.7513, 0.4285, -0.5019, -0.001103, 0.8556, -0.5176, -0.3119, -0.4853, -0.8168, -0.7344, 0.01064, -0.6786, 0.5389, 0.7181, 0.4404, -0.6988, -0.05242, 0.7134, 0.7055, -0.04476, 0.7073, 0.5389, 0.7181, 0.4404, -0.1912, -0.4213, 0.8865, 0.06977, -0.9945, -0.07856, -0.6988, -0.05242, 0.7134, 0.5389, 0.7181, 0.4404, -0.6675, 0.03611, 0.7437, -0.6988, -0.05242, 0.7134, 0.06977, -0.9945, -0.07856, -0.3743, -0.1896, 0.9077, -0.9988, -0.004031, 0.04793, 0.2703, 0.3681, 0.8896, 0.8876, -0.27, -0.3733, 0.06977, -0.9945, -0.07856, -0.7953, 0.4878, -0.36, -0.3743, -0.1896, 0.9077, -0.3743, -0.1896, 0.9077, -0.7953, 0.4878, -0.36, 0.3875, -0.728, -0.5656, 0.7055, -0.04476, 0.7073, -0.9349, -0.1925, 0.2981, 0.434, -0.63, -0.6441, 0.2024, -0.5694, -0.7968, 0.3875, -0.728, -0.5656, -0.5485, 0.5555, 0.625, 0.3875, -0.728, -0.5656, 0.2176, -0.05083, 0.9747, -0.9423, -0.11, -0.3161, -0.5485, 0.5555, 0.625, 0.3875, -0.728, -0.5656, -0.9423, -0.11, -0.3161, -0.9423, -0.11, -0.3161, 0.1264, -0.4416, -0.8882, -0.5485, 0.5555, 0.625, -0.1645, 0.9797, -0.1145, 0.264, -0.4053, -0.8752, 0.8876, -0.27, -0.3733, -0.9988, -0.004031, 0.04793, 0.8876, -0.27, -0.3733, 0.264, -0.4053, -0.8752, -0.9349, -0.1925, 0.2981, 0.3875, -0.728, -0.5656, -0.7953, 0.4878, -0.36, 0.4197, 0.2947, -0.8585, 0.06977, -0.9945, -0.07856, -0.1912, -0.4213, 0.8865, 0.06977, -0.9945, -0.07856, 0.4197, 0.2947, -0.8585, 0.2703, 0.3681, 0.8896, 0.4407, 0.2638, -0.858, 0.4197, 0.2947, -0.8585, -0.1912, -0.4213, 0.8865, -0.602, 0.4231, -0.6772, -0.3743, -0.1896, 0.9077, 0.8513, -0.4813, 0.2088, 0.2703, 0.3681, 0.8896, 0.4407, 0.2638, -0.858, 0.7229, 0.6856, 0.0854, 0.7229, 0.6856, 0.0854, 0.3107, 0.6922, -0.6514, -0.7344, 0.01064, -0.6786, -0.8522, 0.2866, -0.4378, 0.8049, 0.579, -0.1302, -0.4143, 0.521, 0.7463, -0.6023, -0.3963, 0.6929, -0.4143, 0.521, 0.7463, 0.6137, -0.4245, 0.6657, -0.8522, 0.2866, -0.4378, -0.9853, 0.09415, -0.1427, 0.2703, -0.4837, -0.8325, -0.8522, 0.2866, -0.4378, -0.4143, 0.521, 0.7463, -0.6023, -0.3963, 0.6929, 0.8496, -0.4873, -0.2015, -0.5679, -0.5867, -0.5772, 0.8076, 0.3711, 0.4583, -0.3451, -0.1899, -0.9191, -0.6225, 0.3407, 0.7045, -0.7382, -0.6579, 0.149, -0.7667, -0.356, -0.5342, -0.006743, -0.9294, 0.369, -0.9136, -0.3977, 0.0842, -0.006743, -0.9294, 0.369, -0.7667, -0.356, -0.5342, -0.5679, -0.5867, -0.5772, 0.2703, -0.4837, -0.8325, 0.6138, -0.7376, 0.2815, 0.8076, 0.3711, 0.4583, -0.9833, -0.1096, 0.145, 0.6138, -0.7376, 0.2815, -0.9853, 0.09415, -0.1427, -0.6023, -0.3963, 0.6929, -0.3451, -0.1899, -0.9191, -0.9136, -0.3977, 0.0842, 0.5729, 0.5825, -0.5766, 0.6137, -0.4245, 0.6657, -0.7382, -0.6579, 0.149, -0.9853, 0.09415, -0.1427, -0.006743, -0.9294, 0.369, 0.8496, -0.4873, -0.2015, 0.8076, 0.3711, 0.4583, 0.6138, -0.7376, 0.2815, 0.8708, 0.1808, 0.4572, -0.9853, 0.09415, -0.1427, 0.8496, -0.4873, -0.2015, 0.1407, -0.01721, -0.9899, -0.5679, -0.5867, -0.5772, 0.2703, -0.4837, -0.8325, 0.8076, 0.3711, 0.4583, -0.7667, -0.356, -0.5342, 0.6137, -0.4245, 0.6657, 0.2703, -0.4837, -0.8325, -0.7667, -0.356, -0.5342, -0.7382, -0.6579, 0.149, 0.6137, -0.4245, 0.6657, -0.006743, -0.9294, 0.369, -0.6023, -0.3963, 0.6929, -0.9136, -0.3977, 0.0842, 0.8708, 0.1808, 0.4572, 0.1407, -0.01721, -0.9899, 0.8496, -0.4873, -0.2015, 0.3109, -0.2665, 0.9123, -0.6225, 0.3407, 0.7045, -0.6459, -0.137, -0.751, -0.9136, -0.3977, 0.0842, -0.7382, -0.6579, 0.149, -0.7667, -0.356, -0.5342, 0.1407, -0.01721, -0.9899, -0.9833, -0.1096, 0.145, -0.9853, 0.09415, -0.1427, -0.3451, -0.1899, -0.9191, -0.6023, -0.3963, 0.6929, -0.6107, 0.46, -0.6445, 0.3109, -0.2665, 0.9123, 0.5729, 0.5825, -0.5766, -0.6225, 0.3407, 0.7045, -0.6107, 0.46, -0.6445, -0.9833, -0.1096, 0.145, -0.3451, -0.1899, -0.9191, 0.5729, 0.5825, -0.5766, 0.3109, -0.2665, 0.9123, 0.8708, 0.1808, 0.4572, 0.3162, 0.9044, -0.2866, 0.2791, 0.9082, 0.312, 0.4354, 0.6281, 0.6449, 0.7624, 0.06201, -0.6441, 0.8707, 0.08153, 0.4849, 0.7484, -0.608, 0.2648, 0.8652, 0.05682, 0.4981, 0.8707, 0.08153, 0.4849, 0.931, 0.2069, -0.3008, 0.5518, 0.5884, 0.5911, 0.5527, -0.575, 0.6033, 0.9052, 0.2808, 0.3189, 0.5495, 0.5771, -0.6042, 0.9005, 0.299, -0.3156, 0.5607, -0.5849, -0.5862, 0.9014, 0.2898, -0.3216, 0.9009, 0.3032, 0.3104, 0.9034, 0.2868, 0.3188, 0.547, 0.5901, 0.5938, 0.5599, -0.571, 0.6003, 0.9034, 0.2868, 0.3188, 0.3162, 0.9044, -0.2866, 0.6047, 0.5896, 0.5354, 0.2791, 0.9082, 0.312, 0.9064, -0.2821, -0.3143, 0.899, 0.2865, 0.3313, 0.5831, -0.5756, 0.5732, 0.3162, 0.9044, -0.2866, 0.4911, 0.6162, -0.6158, 0.9138, 0.268, -0.3053, 0.9138, 0.268, -0.3053, 0.9262, 0.1616, 0.3406, 0.3162, 0.9044, -0.2866, 0.9052, 0.2808, 0.3189, 0.9017, -0.2863, -0.3241, 0.5837, 0.5738, -0.5745, 0.5503, 0.5762, -0.6043, 0.9014, 0.2898, -0.3216, 0.5614, -0.5831, -0.5872, 0.9014, 0.2898, -0.3216, 0.9114, -0.2742, -0.3068, 0.9009, 0.3032, 0.3104, 0.9052, 0.2808, 0.3189, 0.8962, -0.2919, 0.334, 0.9064, -0.2821, -0.3143, 0.9064, -0.2821, -0.3143, 0.8932, 0.301, -0.3342, 0.9052, 0.2808, 0.3189, 0.5891, 0.5804, 0.5623, 0.3191, 0.8931, -0.317, 0.2407, 0.8069, 0.5395, 0.7624, 0.06201, -0.6441, 0.7484, -0.608, 0.2648, 0.3191, 0.8931, -0.317, 0.7624, 0.06201, -0.6441, 0.931, 0.2069, -0.3008, 0.8707, 0.08153, 0.4849, -0.04195, -0.06849, 0.9968, 0.2439, 0.008226, 0.9698, -0.01193, -0.4522, 0.8918, -0.04991, -0.02832, 0.9984, -0.03535, -1.129e-05, 0.9994, 0.2439, 0.008226, 0.9698, -0.006799, -0.5932, 0.805, 0.2407, 0.8069, 0.5395, -0.004654, 0.03001, 0.9995, 0.2439, 0.008226, 0.9698, 0.8707, 0.08153, 0.4849, 0.8652, 0.05682, 0.4981, 0.08838, -0.4717, -0.8773, 0.7624, 0.06201, -0.6441, 0.3191, 0.8931, -0.317, 0.7484, -0.608, 0.2648, 0.8707, 0.08153, 0.4849, 0.2407, 0.8069, 0.5395, 0.7624, 0.06201, -0.6441, 0.08838, -0.4717, -0.8773, 0.9254, 0.1006, -0.3654, 0.9254, 0.1006, -0.3654, 0.4354, 0.6281, 0.6449, 0.8652, 0.05682, 0.4981, -0.5764, 0.5813, -0.5743, 0.5715, 0.5825, -0.5781, 0.5499, -0.58, -0.601, -0.5501, -0.5838, -0.5971, -0.5749, -0.5855, 0.5716, 0.5717, -0.5667, 0.5933, -0.5846, 0.5623, 0.5849, 0.5717, -0.5667, 0.5933, 0.5891, 0.5804, 0.5623, -0.5846, 0.5623, 0.5849, -0.6897, -0.2978, -0.66, -0.439, 0.6402, -0.6305, 0.6808, -0.3072, -0.6649, 0.4342, 0.6618, -0.6111, 0.6808, -0.3072, -0.6649, -0.439, 0.6402, -0.6305, -0.5917, 0.563, -0.577, -0.5846, 0.5623, 0.5849, -0.02846, 0.9989, -0.03821, -0.3467, 0.8828, 0.317, -0.9539, 0.07136, 0.2914, -0.9115, 0.2804, -0.301, -0.9011, 0.2769, 0.3337, -0.5727, -0.5782, 0.5811, -0.5398, 0.5827, 0.6075, -0.8962, -0.2906, -0.3352, -0.9043, 0.2829, 0.3197, -0.9035, 0.2902, -0.3153, -0.9094, -0.2236, 0.3508, -0.8967, 0.3024, 0.3232, 0.899, 0.2865, 0.3313, 0.8962, -0.2919, 0.334, 0.5503, 0.5762, -0.6043, -0.556, -0.5758, -0.5994, -0.5582, 0.5839, -0.5894, 0.5495, 0.5771, -0.6042, -0.5587, -0.571, -0.6015, -0.5417, 0.5893, -0.5994, -0.9007, 0.2922, -0.3214, -0.8979, -0.2874, 0.3335, -0.9037, 0.2887, 0.3161, -0.3309, 0.8981, -0.2898, -0.9261, 0.1411, 0.35, -0.9053, 0.2914, -0.3092, -0.5747, 0.5048, 0.6441, 0.2791, 0.9082, 0.312, 0.6047, 0.5896, 0.5354, -0.3661, 0.8703, 0.3294, 0.2791, 0.9082, 0.312, -0.5747, 0.5048, 0.6441, -0.8967, 0.3024, 0.3232, -0.9055, 0.28, -0.319, -0.9009, -0.29, 0.3228, -0.8992, -0.2842, -0.3328, -0.5667, 0.5807, -0.5845, -0.5439, -0.5817, -0.6048, -0.8992, -0.2842, -0.3328, -0.9055, 0.28, -0.319, -0.5667, 0.5807, -0.5845, -0.5582, 0.5839, -0.5894, -0.556, -0.5758, -0.5994, -0.9007, 0.2922, -0.3214, -0.556, -0.5758, -0.5994, -0.8965, -0.2879, -0.3368, -0.9007, 0.2922, -0.3214, -0.9037, 0.2887, 0.3161, -0.9036, -0.2846, 0.3202, -0.9007, 0.2922, -0.3214, -0.9086, -0.2748, -0.3145, -0.9007, 0.2922, -0.3214, -0.9036, -0.2846, 0.3202, -0.9007, 0.2922, -0.3214, -0.9043, 0.2829, 0.3197, -0.8979, -0.2874, 0.3335, -0.9011, 0.2769, 0.3337, -0.9043, 0.2829, 0.3197, -0.904, -0.2916, -0.3126, -0.8992, -0.2842, -0.3328, -0.9053, 0.2914, -0.3092, -0.9009, -0.29, 0.3228, -0.9261, 0.1411, 0.35, -0.9009, -0.29, 0.3228, -0.9053, 0.2914, -0.3092, -0.7343, 0.1398, -0.6643, -0.8746, 0.05781, -0.4814, -0.9348, 0.2031, 0.2915, -0.9115, 0.2804, -0.301, -0.02846, 0.9989, -0.03821, -0.3467, 0.8828, 0.317, -0.3467, 0.8828, 0.317, -0.006799, -0.5932, 0.805, -0.4785, 0.05918, 0.8761, -0.05698, 0.5414, -0.8389, -0.7343, 0.1398, -0.6643, -0.8595, 0.04582, -0.5092, 0.08838, -0.4717, -0.8773, 0.3191, 0.8931, -0.317, -0.05698, 0.5414, -0.8389, 0.02298, -0.03492, 0.9991, 0.1168, -0.6373, 0.7617, 0.03819, -0.4531, 0.8907, 0.1248, -0.01487, 0.9921, 0.0648, 0.01064, 0.9978, 0.02298, -0.03492, 0.9991, -0.004654, 0.03001, 0.9995, -0.01642, 0.05383, 0.9984, 0.008627, 0.0845, 0.9964, 0.1248, -0.01487, 0.9921, 0.02298, -0.03492, 0.9991, -0.4785, 0.05918, 0.8761, -0.4785, 0.05918, 0.8761, 0.0648, 0.01064, 0.9978, 0.1248, -0.01487, 0.9921, -0.006799, -0.5932, 0.805, 0.05647, 0.03513, 0.9978, 0.0648, 0.01064, 0.9978, -0.572, -0.5811, 0.579, -0.04144, 0.6877, 0.7248, -0.6172, 0.5859, 0.5252, -0.8723, 0.07689, 0.4829, -0.9348, 0.2031, 0.2915, -0.4785, 0.05918, 0.8761, -0.7343, 0.1398, -0.6643, -0.05698, 0.5414, -0.8389, -0.9115, 0.2804, -0.301, -0.4785, 0.05918, 0.8761, -0.9348, 0.2031, 0.2915, -0.9539, 0.07136, 0.2914, -0.8723, 0.07689, 0.4829, -0.4399, 0.6832, 0.5829, -0.439, 0.6402, -0.6305, -0.3661, 0.8703, 0.3294, -0.3309, 0.8981, -0.2898, -0.4399, 0.6832, 0.5829, 0.8652, 0.05682, 0.4981, 0.6859, -0.2962, 0.6647, -0.01193, -0.4522, 0.8918, -0.5398, 0.5827, 0.6075, -0.5727, -0.5782, 0.5811, 0.5527, -0.575, 0.6033, -0.3222, 0.9066, 0.2726, 0.5715, 0.5825, -0.5781, -0.5764, 0.5813, -0.5743, 0.3162, 0.9044, -0.2866, -0.3309, 0.8981, -0.2898, -0.5113, 0.5888, -0.626, -0.5439, -0.5817, -0.6048, -0.5667, 0.5807, -0.5845, 0.5491, 0.5788, -0.6029, 0.5573, 0.5742, 0.5998, -0.5698, -0.5652, 0.5965, 0.5648, -0.5807, 0.5864, -0.5202, 0.5901, 0.6174, -0.5772, -0.5743, 0.5805, 0.5599, -0.571, 0.6003, 0.5503, 0.5762, -0.6043, -0.5582, 0.5839, -0.5894, -0.9007, 0.2922, -0.3214, 0.7837, 0.4023, 0.4732, 0.5831, -0.5756, 0.5732, -0.5261, -0.5855, 0.6168, -0.5202, 0.5901, 0.6174, 0.547, 0.5901, 0.5938, 0.9034, 0.2868, 0.3188, -0.8992, -0.2842, -0.3328, 0.9138, 0.268, -0.3053, -0.9053, 0.2914, -0.3092, 0.8932, 0.301, -0.3342, -0.9055, 0.28, -0.319, -0.904, -0.2916, -0.3126, 0.8771, -0.2336, -0.4197, -0.6089, 0.5659, 0.5559, -0.8962, -0.2906, -0.3352, -0.8965, -0.2879, -0.3368, 0.8945, -0.2857, -0.3438, -0.9035, 0.2902, -0.3153, -0.9036, -0.2846, 0.3202, -0.9037, 0.2887, 0.3161, 0.5724, -0.7535, 0.3235, 0.3657, -0.2846, 0.8862, -0.451, -0.2966, 0.8418, 0.9052, 0.2808, 0.3189, -0.9011, 0.2769, 0.3337, 0.9052, 0.2808, 0.3189, -0.451, -0.2966, 0.8418, -0.3309, 0.8981, -0.2898, 0.3162, 0.9044, -0.2866, 0.4342, 0.6618, -0.6111, -0.439, 0.6402, -0.6305, 0.9262, 0.1616, 0.3406, 0.7837, 0.4023, 0.4732, -0.9009, -0.29, 0.3228, -0.9009, -0.29, 0.3228, -0.9261, 0.1411, 0.35, 0.9262, 0.1616, 0.3406, -0.5501, -0.5838, -0.5971, 0.5499, -0.58, -0.601, 0.9114, -0.2742, -0.3068, -0.556, -0.5758, -0.5994, 0.5614, -0.5831, -0.5872, 0.8945, -0.2857, -0.3438, -0.8595, 0.04582, -0.5092, 0.08838, -0.4717, -0.8773, -0.05698, 0.5414, -0.8389, -0.05698, 0.5414, -0.8389, 0.3191, 0.8931, -0.317, -0.02846, 0.9989, -0.03821, 0.5705, -0.5728, 0.5886, 0.5724, -0.7535, 0.3235, 0.9114, -0.2742, -0.3068, 0.9009, 0.3032, 0.3104, 0.5648, -0.5807, 0.5864, 0.3055, -0.298, 0.9044, 0.9262, 0.1616, 0.3406, 0.9138, 0.268, -0.3053, 0.9064, -0.2821, -0.3143, 0.9052, 0.2808, 0.3189, 0.8932, 0.301, -0.3342, 0.9017, -0.2863, -0.3241, 0.9034, 0.2868, 0.3188, 0.9005, 0.299, -0.3156, 0.8945, -0.2857, -0.3438, 0.9009, 0.3032, 0.3104, 0.9114, -0.2742, -0.3068, 0.5724, -0.7535, 0.3235, 0.9064, -0.2821, -0.3143, 0.8962, -0.2919, 0.334, 0.899, 0.2865, 0.3313, 0.5499, -0.58, -0.601, 0.5715, 0.5825, -0.5781, 0.9114, -0.2742, -0.3068, 0.5614, -0.5831, -0.5872, 0.9014, 0.2898, -0.3216, 0.8945, -0.2857, -0.3438, 0.5607, -0.5849, -0.5862, 0.9005, 0.299, -0.3156, 0.8921, -0.2689, -0.3632, -0.7344, 0.01064, -0.6786, 0.3107, 0.6922, -0.6514, 0.2523, 0.4061, -0.8783, -0.001103, 0.8556, -0.5176, -0.6089, 0.5659, 0.5559, -0.5544, -0.5793, -0.5975, -0.904, -0.2916, -0.3126, -0.5727, -0.5782, 0.5811, -0.904, -0.2916, -0.3126, -0.9094, -0.2236, 0.3508, -0.5772, -0.5743, 0.5805, -0.9043, 0.2829, 0.3197, -0.451, -0.2966, 0.8418, -0.904, -0.2916, -0.3126, -0.8962, -0.2906, -0.3352, -0.6089, 0.5659, 0.5559, -0.9043, 0.2829, 0.3197, -0.8965, -0.2879, -0.3368, -0.9035, 0.2902, -0.3153, -0.9043, 0.2829, 0.3197, -0.9011, 0.2769, 0.3337, -0.451, -0.2966, 0.8418, -0.9035, 0.2902, -0.3153, -0.5587, -0.571, -0.6015, -0.8962, -0.2906, -0.3352, -0.9009, -0.29, 0.3228, -0.559, 0.5756, 0.5968, -0.8967, 0.3024, 0.3232, -0.3661, 0.8703, 0.3294, -0.4399, 0.6832, 0.5829, 0.2791, 0.9082, 0.312, 0.2995, 0.9068, 0.2966, 0.6919, 0.06586, 0.719, -0.6441, 0.004281, 0.7649, -0.3222, 0.9066, 0.2726, 0.2995, 0.9068, 0.2966, -0.6441, 0.004281, 0.7649, -0.3222, 0.9066, 0.2726, -0.6856, -0.001615, -0.728, -0.3745, 0.8752, -0.3063, 0.2995, 0.9068, 0.2966, 0.9314, -0.2511, -0.2635, 0.7614, 0.068, -0.6447, 0.7614, 0.068, -0.6447, 0.6919, 0.06586, 0.719, 0.2995, 0.9068, 0.2966, -0.3745, 0.8752, -0.3063, -0.6856, -0.001615, -0.728, 0.05351, 0.8289, -0.5568, -0.5764, 0.5813, -0.5743, 0.2995, 0.9068, 0.2966, -0.3222, 0.9066, 0.2726, -0.04144, 0.6877, 0.7248, 0.05351, 0.8289, -0.5568, 0.9314, -0.2511, -0.2635, 0.5754, 0.5904, 0.566, 0.05351, 0.8289, -0.5568, -0.04144, 0.6877, 0.7248, -0.004654, 0.03001, 0.9995, -0.03535, -1.129e-05, 0.9994, 0.02298, -0.03492, 0.9991, 0.0648, 0.01064, 0.9978, 0.05647, 0.03513, 0.9978, 0.02298, -0.03492, 0.9991, 0.02298, -0.03492, 0.9991, 0.05647, 0.03513, 0.9978, -0.01642, 0.05383, 0.9984, -0.004654, 0.03001, 0.9995, 0.02298, -0.03492, 0.9991, -0.01642, 0.05383, 0.9984, 0.5652, -0.5827, -0.584, 0.5717, -0.5667, 0.5933, -0.5614, -0.5874, -0.5829, 0.5837, 0.5738, -0.5745, 0.8771, -0.2336, -0.4197, 0.9052, 0.2808, 0.3189, 0.8771, -0.2336, -0.4197, 0.9034, 0.2868, 0.3188, 0.9052, 0.2808, 0.3189, 0.5831, -0.5756, 0.5732, 0.7837, 0.4023, 0.4732, 0.9064, -0.2821, -0.3143, 0.7837, 0.4023, 0.4732, 0.9262, 0.1616, 0.3406, 0.9064, -0.2821, -0.3143, 0.9254, 0.1006, -0.3654, 0.4342, 0.6618, -0.6111, 0.4354, 0.6281, 0.6449, -0.8723, 0.07689, 0.4829, -0.6774, -0.2661, 0.6858, -0.4399, 0.6832, 0.5829, 0.5495, 0.5771, -0.6042, -0.5417, 0.5893, -0.5994, -0.9035, 0.2902, -0.3153, -0.9009, -0.29, 0.3228, 0.7837, 0.4023, 0.4732, -0.5261, -0.5855, 0.6168, -0.9094, -0.2236, 0.3508, 0.5527, -0.575, 0.6033, -0.5727, -0.5782, 0.5811, -0.9094, -0.2236, 0.3508, 0.8962, -0.2919, 0.334, 0.5527, -0.575, 0.6033, 0.5599, -0.571, 0.6003, -0.5772, -0.5743, 0.5805, -0.451, -0.2966, 0.8418, -0.9053, 0.2914, -0.3092, 0.9138, 0.268, -0.3053, -0.5113, 0.5888, -0.626, -0.9055, 0.28, -0.319, 0.8932, 0.301, -0.3342, -0.5667, 0.5807, -0.5845, -0.8979, -0.2874, 0.3335, 0.3055, -0.298, 0.9044, 0.5648, -0.5807, 0.5864, -0.001103, 0.8556, -0.5176, 0.2523, 0.4061, -0.8783, -0.3119, -0.4853, -0.8168, 0.06977, -0.9945, -0.07856, -0.6988, -0.05242, 0.7134, -0.6675, 0.03611, 0.7437, 0.8513, -0.4813, 0.2088, -0.3743, -0.1896, 0.9077, 0.6723, -0.684, -0.2831, -0.2277, -0.7869, -0.5735, 0.2024, -0.5694, -0.7968, 0.1897, -0.9693, 0.1562, 0.2176, -0.05083, 0.9747, 0.3875, -0.728, -0.5656, -0.9349, -0.1925, 0.2981, -0.3743, -0.1896, 0.9077, 0.2024, -0.5694, -0.7968, 0.6723, -0.684, -0.2831, 0.2176, -0.05083, 0.9747, 0.7055, -0.04476, 0.7073, 0.8513, -0.4813, 0.2088, 0.2176, -0.05083, 0.9747, 0.8513, -0.4813, 0.2088, -0.2277, -0.7869, -0.5735, 0.7513, 0.4285, -0.5019, 0.1897, -0.9693, 0.1562, -0.3119, -0.4853, -0.8168, -0.1912, -0.4213, 0.8865, 0.264, -0.4053, -0.8752, -0.1645, 0.9797, -0.1145, 0.3107, 0.6922, -0.6514, -0.2277, -0.7869, -0.5735, 0.1897, -0.9693, 0.1562, 0.7513, 0.4285, -0.5019, -0.1645, 0.9797, -0.1145, 0.7513, 0.4285, -0.5019, 0.3107, 0.6922, -0.6514, 0.2523, 0.4061, -0.8783, 0.3107, 0.6922, -0.6514, 0.7513, 0.4285, -0.5019, 0.2024, -0.5694, -0.7968, -0.7344, 0.01064, -0.6786, -0.3119, -0.4853, -0.8168, -0.3743, -0.1896, 0.9077, -0.602, 0.4231, -0.6772, -0.6988, -0.05242, 0.7134, 0.7055, -0.04476, 0.7073, -0.6988, -0.05242, 0.7134, -0.602, 0.4231, -0.6772, 0.06977, -0.9945, -0.07856, -0.6675, 0.03611, 0.7437, 0.5389, 0.7181, 0.4404, 0.7055, -0.04476, 0.7073, -0.1912, -0.4213, 0.8865, 0.5389, 0.7181, 0.4404, -0.1912, -0.4213, 0.8865, 0.3107, 0.6922, -0.6514, 0.4407, 0.2638, -0.858, -0.9423, -0.11, -0.3161, 0.7513, 0.4285, -0.5019, -0.1645, 0.9797, -0.1145, 0.2024, -0.5694, -0.7968, -0.3743, -0.1896, 0.9077, 0.3875, -0.728, -0.5656, 0.7513, 0.4285, -0.5019, -0.9423, -0.11, -0.3161, 0.2176, -0.05083, 0.9747, -0.7344, 0.01064, -0.6786, 0.2024, -0.5694, -0.7968, -0.5485, 0.5555, 0.625, -0.5485, 0.5555, 0.625, 0.1264, -0.4416, -0.8882, -0.7344, 0.01064, -0.6786, 0.1264, -0.4416, -0.8882, 0.8876, -0.27, -0.3733, -0.7344, 0.01064, -0.6786, -0.1034, 0.2652, -0.9586, 0.06977, -0.9945, -0.07856, -0.9988, -0.004031, 0.04793, -0.1034, 0.2652, -0.9586, -0.7953, 0.4878, -0.36, 0.06977, -0.9945, -0.07856, 0.2176, -0.05083, 0.9747, -0.9349, -0.1925, 0.2981, 0.7055, -0.04476, 0.7073, -0.1912, -0.4213, 0.8865, 0.7055, -0.04476, 0.7073, 0.434, -0.63, -0.6441, 0.434, -0.63, -0.6441, 0.264, -0.4053, -0.8752, -0.1912, -0.4213, 0.8865, -0.9423, -0.11, -0.3161, -0.1645, 0.9797, -0.1145, 0.1264, -0.4416, -0.8882, 0.8876, -0.27, -0.3733, 0.1264, -0.4416, -0.8882, -0.1645, 0.9797, -0.1145, 0.434, -0.63, -0.6441, -0.9988, -0.004031, 0.04793, 0.264, -0.4053, -0.8752, -0.9988, -0.004031, 0.04793, 0.434, -0.63, -0.6441, -0.1034, 0.2652, -0.9586, 0.434, -0.63, -0.6441, -0.9349, -0.1925, 0.2981, -0.1034, 0.2652, -0.9586, -0.1034, 0.2652, -0.9586, -0.9349, -0.1925, 0.2981, -0.7953, 0.4878, -0.36, 0.8876, -0.27, -0.3733, 0.2703, 0.3681, 0.8896, -0.7344, 0.01064, -0.6786, 0.2703, 0.3681, 0.8896, 0.7229, 0.6856, 0.0854, -0.7344, 0.01064, -0.6786, 0.2703, 0.3681, 0.8896, -0.9988, -0.004031, 0.04793, 0.06977, -0.9945, -0.07856, 0.2703, 0.3681, 0.8896, 0.4197, 0.2947, -0.8585, 0.4407, 0.2638, -0.858, 0.7229, 0.6856, 0.0854, 0.4407, 0.2638, -0.858, 0.3107, 0.6922, -0.6514, -0.8522, 0.2866, -0.4378, 0.2703, -0.4837, -0.8325, 0.8049, 0.579, -0.1302, -0.6107, 0.46, -0.6445, -0.6023, -0.3963, 0.6929, 0.6137, -0.4245, 0.6657, 0.8049, 0.579, -0.1302, 0.6137, -0.4245, 0.6657, -0.4143, 0.521, 0.7463, 0.2703, -0.4837, -0.8325, -0.9853, 0.09415, -0.1427, 0.6138, -0.7376, 0.2815, -0.006743, -0.9294, 0.369, -0.5679, -0.5867, -0.5772, 0.8496, -0.4873, -0.2015, -0.6023, -0.3963, 0.6929, -0.9853, 0.09415, -0.1427, -0.8522, 0.2866, -0.4378, 0.8049, 0.579, -0.1302, 0.2703, -0.4837, -0.8325, 0.6137, -0.4245, 0.6657, -0.9833, -0.1096, 0.145, 0.5729, 0.5825, -0.5766, 0.6138, -0.7376, 0.2815, 0.8708, 0.1808, 0.4572, 0.6138, -0.7376, 0.2815, 0.5729, 0.5825, -0.5766, -0.6459, -0.137, -0.751, -0.3451, -0.1899, -0.9191, -0.9833, -0.1096, 0.145, 0.1407, -0.01721, -0.9899, -0.6459, -0.137, -0.751, -0.9833, -0.1096, 0.145, -0.6225, 0.3407, 0.7045, 0.5729, 0.5825, -0.5766, -0.7382, -0.6579, 0.149, -0.5679, -0.5867, -0.5772, -0.7667, -0.356, -0.5342, 0.2703, -0.4837, -0.8325, -0.006743, -0.9294, 0.369, -0.9853, 0.09415, -0.1427, -0.6023, -0.3963, 0.6929, 0.8708, 0.1808, 0.4572, 0.8496, -0.4873, -0.2015, 0.8076, 0.3711, 0.4583, 0.3109, -0.2665, 0.9123, 0.1407, -0.01721, -0.9899, 0.8708, 0.1808, 0.4572, -0.6459, -0.137, -0.751, 0.1407, -0.01721, -0.9899, 0.3109, -0.2665, 0.9123, -0.3451, -0.1899, -0.9191, -0.6459, -0.137, -0.751, -0.6225, 0.3407, 0.7045, -0.3451, -0.1899, -0.9191, -0.7382, -0.6579, 0.149, -0.9136, -0.3977, 0.0842, 0.5729, 0.5825, -0.5766, 0.03715, 0.5878, -0.8081, 0.6137, -0.4245, 0.6657, -0.6107, 0.46, -0.6445, 0.6137, -0.4245, 0.6657, 0.03715, 0.5878, -0.8081, -0.9833, -0.1096, 0.145, -0.6107, 0.46, -0.6445, 0.03715, 0.5878, -0.8081, 0.5729, 0.5825, -0.5766, -0.9833, -0.1096, 0.145, 0.03715, 0.5878, -0.8081, 0.5652, -0.5827, -0.584, -0.5614, -0.5874, -0.5829, -0.5917, 0.563, -0.577, 0.5926, 0.5645, -0.5746])] * 3)])

# ---- objects
ob_11607_nema_1_15_male_plug_v1_l3 = bpy.data.objects.new('11607_NEMA_1_15_Male_Plug_v1_l3', me_11607_nema_1_15_male_plug_v1_l3)

# ---- transforms, parenting, visibility, modifiers, constraints
ob_11607_nema_1_15_male_plug_v1_l3.location = (0.01849, 0.001026, 0.01023)
ob_11607_nema_1_15_male_plug_v1_l3.rotation_euler = (1.571, -0.0, 0.0)

# ---- collection membership
col_collection.objects.link(ob_11607_nema_1_15_male_plug_v1_l3)

# ---- scene / render settings (as saved in the file)
scene.frame_start = 1; scene.frame_end = 250; scene.frame_set(107)
scene.render.engine = 'BLENDER_EEVEE_NEXT'
scene.cycles.sampling_pattern = 'TABULATED_SOBOL'
scene.cycles.use_light_tree = False
scene.view_settings.view_transform = 'Filmic'
bpy.context.view_layer.update()

# ---- added for rendering (the .blend has no active camera and no usable light): camera, sun
cam_auto = bpy.data.cameras.new('AutoCamera')
cam_auto.lens = 50.0
cam_auto.sensor_width = 36.0
cam_auto.clip_end = 1000.0
ob_auto_camera = bpy.data.objects.new('AutoCamera', cam_auto)
scene.collection.objects.link(ob_auto_camera)
ob_auto_camera.location = (2.86943, -3.42038, 2.07537)
ob_auto_camera.rotation_euler = (1.09748, -7.21219e-08, 0.694738)
scene.camera = ob_auto_camera
light_auto_sun = bpy.data.lights.new('AutoSun', 'SUN')
light_auto_sun.energy = 3.0
light_auto_sun.angle = 0.0523599
ob_auto_sun = bpy.data.objects.new('AutoSun', light_auto_sun)
scene.collection.objects.link(ob_auto_sun)
ob_auto_sun.rotation_euler = (0.872665, 0.174533, 0.523599)
bpy.context.view_layer.update()
